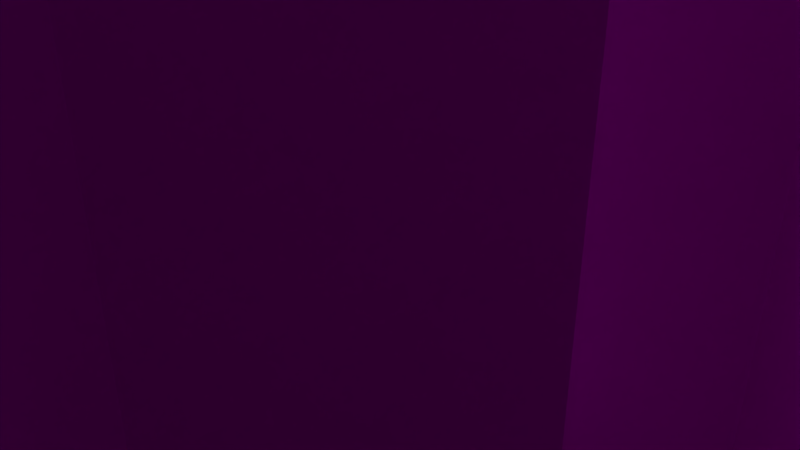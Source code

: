 # Source: map.blend  (saved by Blender 2.79.0; exported with 4.5.12 LTS)
import bpy
from mathutils import Matrix  # noqa: F401  (used for matrix-valued properties, if any)

bpy.ops.wm.read_factory_settings(use_empty=True)
scene = bpy.context.scene
scene.name = 'Scene'

# ---- collections
col_collection_1 = bpy.data.collections.new('Collection 1'); scene.collection.children.link(col_collection_1)

# ---- images (referenced by path relative to the original .blend; pixels are not part of the script)
import os
ASSET_DIR = os.environ.get("B2B_ASSET_DIR", "")  # directory of the original .blend (textures are referenced by path, not embedded)
HERE = os.path.dirname(os.path.abspath(__file__))  # packed textures are extracted next to this script under _unpacked/

def load_image(name, relpath, width, height, colorspace="sRGB"):
    """Load a texture the original file referenced (path relative to the .blend, or extracted next to this script)."""
    p = next((c for c in (os.path.join(HERE, relpath), os.path.join(ASSET_DIR, relpath)) if relpath and os.path.exists(c)), "")
    if p:
        img = bpy.data.images.load(p, check_existing=True)
        img.name = name
    else:  # same state as the original file: an image datablock whose file is absent (Cycles renders it pink)
        img = bpy.data.images.new(name, width, height)
        img.source = "FILE"
        img.filepath = "//" + (relpath or name)
    img.colorspace_settings.name = colorspace
    return img
img_map_texture_png = load_image('map_texture.png', 'Textures/map_texture.png', 1024, 1024, 'sRGB')

# ---- materials (node trees are filled in below, after node groups)
mat_material_001 = bpy.data.materials.new('Material.001')
mat_material_001.alpha_threshold = 0.0
mat_material_001.roughness = 0.5

# ---- material node trees
mat_material_001.use_nodes = True; mat_material_001.node_tree.nodes.clear()
_N = mat_material_001.node_tree.nodes; _L = mat_material_001.node_tree.links
n0 = _N.new('ShaderNodeOutputMaterial'); n0.name = 'Material Output'; n0.location = (300, 300)
n1 = _N.new('ShaderNodeBsdfDiffuse'); n1.name = 'Diffuse BSDF'; n1.location = (10, 300)
n2 = _N.new('ShaderNodeTexImage'); n2.name = 'Image Texture'; n2.location = (-180, 300)
n2.width = 140
n2.image = img_map_texture_png
_L.new(n1.outputs[0], n0.inputs[0])
_L.new(n2.outputs[0], n1.inputs[0])
n0.is_active_output = True

# ---- world
world_world = bpy.data.worlds.new('World'); scene.world = world_world
world_world.color = (0.05088, 0.05088, 0.05088)
world_world.use_sun_shadow = False
world_world.sun_shadow_jitter_overblur = 0.0
world_world.cycles.sampling_method = 'MANUAL'

# ---- cameras
cam_camera = bpy.data.cameras.new('Camera')
cam_camera.clip_end = 100.0
cam_camera.lens = 35.0
cam_camera.sensor_width = 32.0
cam_camera.sensor_height = 18.0
cam_camera.ortho_scale = 7.314
cam_camera.dof.focus_distance = 0.0

# ---- lights
light_lamp = bpy.data.lights.new('Lamp', 'POINT')
light_lamp.transmission_factor = 0.0
light_lamp.cutoff_distance = 30.0
light_lamp.energy = 100.0
light_lamp.shadow_buffer_clip_start = 1.001
light_lamp.shadow_soft_size = 0.1
light_lamp.shadow_maximum_resolution = 0.006
light_lamp.use_absolute_resolution = True

# ---- meshes
me_cube = bpy.data.meshes.new('Cube')
me_cube.from_pydata([(11.41, 10.37, 2.325), (-10.08, 10.37, 2.325), (11.41, -11.12, 2.325), (-10.08, -11.12, 2.325), (11.41, -9.857, 2.325), (11.41, -8.593, 2.325), (11.41, -7.329, 2.325), (11.41, -6.064, 2.325), (11.41, -4.8, 2.325), (11.41, -3.536, 2.325), (11.41, -2.272, 2.325), (11.41, -1.007, 2.325), (11.41, 0.257, 2.325), (11.41, 1.521, 2.325), (11.41, 2.786, 2.325), (11.41, 4.05, 2.325), (11.41, 5.314, 2.325), (11.41, 6.578, 2.325), (11.41, 7.843, 2.325), (11.41, 9.107, 2.325), (10.15, 10.37, 2.325), (8.885, 10.37, 2.325), (7.621, 10.37, 2.325), (6.357, 10.37, 2.325), (5.092, 10.37, 2.325), (3.828, 10.37, 2.325), (2.564, 10.37, 2.325), (1.3, 10.37, 2.325), (0.03536, 10.37, 2.325), (-1.229, 10.37, 2.325), (-2.493, 10.37, 2.325), (-3.757, 10.37, 2.325), (-5.022, 10.37, 2.325), (-6.286, 10.37, 2.325), (-7.55, 10.37, 2.325), (-8.815, 10.37, 2.325), (-10.08, 9.107, 2.325), (-10.08, 7.843, 2.325), (-10.08, 6.578, 2.325), (-10.08, 5.314, 2.325), (-10.08, 4.05, 2.325), (-10.08, 2.786, 2.325), (-10.08, 1.521, 2.325), (-10.08, 0.257, 2.325), (-10.08, -1.007, 2.325), (-10.08, -2.272, 2.325), (-10.08, -3.536, 2.325), (-10.08, -4.8, 2.325), (-10.08, -6.064, 2.325), (-10.08, -7.329, 2.325), (-10.08, -8.593, 2.325), (-10.08, -9.857, 2.325), (-8.815, -11.12, 2.325), (-7.55, -11.12, 2.325), (-6.286, -11.12, 2.325), (-5.022, -11.12, 2.325), (-3.757, -11.12, 2.325), (-2.493, -11.12, 2.325), (-1.229, -11.12, 2.325), (0.03536, -11.12, 2.325), (1.3, -11.12, 2.325), (2.564, -11.12, 2.325), (3.828, -11.12, 2.325), (5.092, -11.12, 2.325), (6.357, -11.12, 2.325), (7.621, -11.12, 2.325), (8.885, -11.12, 2.325), (10.15, -11.12, 2.325), (10.15, 9.107, 2.325), (10.15, 7.843, 2.325), (10.15, 6.578, 2.325), (10.15, 5.314, 2.325), (10.15, 4.05, 2.325), (10.15, 2.786, 2.325), (10.15, 1.521, 2.325), (10.15, 0.257, 2.325), (10.15, -1.007, 2.325), (10.15, -2.272, 2.325), (10.15, -3.536, 2.325), (10.15, -4.8, 2.325), (10.15, -6.064, 2.325), (10.15, -7.329, 2.325), (10.15, -8.593, 2.325), (10.15, -9.857, 2.325), (8.885, 9.107, 2.325), (8.885, 7.843, 2.325), (8.885, 6.578, 2.325), (8.885, 5.314, 2.325), (8.885, 4.05, 2.325), (8.885, 2.786, 2.325), (8.885, 1.521, 2.325), (8.885, 0.257, 2.325), (8.885, -1.007, 2.325), (8.885, -2.272, 2.325), (8.885, -3.536, 2.325), (8.885, -4.8, 2.325), (8.885, -6.064, 2.325), (8.885, -7.329, 2.325), (8.885, -8.593, 2.325), (8.885, -9.857, 2.325), (7.621, 9.107, 2.325), (7.621, 7.843, 2.325), (7.621, 6.578, 2.325), (7.621, 5.314, 2.325), (7.621, 4.05, 2.325), (7.621, 2.786, 2.325), (7.621, 1.521, 2.325), (7.621, 0.257, 2.325), (7.621, -1.007, 2.325), (7.621, -2.272, 2.325), (7.621, -3.536, 2.325), (7.621, -4.8, 2.325), (7.621, -6.064, 2.325), (7.621, -7.329, 2.325), (7.621, -8.593, 2.325), (7.621, -9.857, 2.325), (6.357, 9.107, 2.325), (6.357, 7.843, 2.325), (6.357, 6.578, 2.325), (6.357, 5.314, 2.325), (6.357, 4.05, 2.325), (6.357, 2.786, 2.325), (6.357, 1.521, 2.325), (6.357, 0.257, 2.325), (6.357, -1.007, 2.325), (6.357, -2.272, 2.325), (6.357, -3.536, 2.325), (6.357, -4.8, 2.325), (6.357, -6.064, 2.325), (6.357, -7.329, 2.325), (6.357, -8.593, 2.325), (6.357, -9.857, 2.325), (5.092, 9.107, 2.325), (5.092, 7.843, 2.325), (5.092, 6.578, 2.325), (5.092, 5.314, 2.325), (5.092, 4.05, 2.325), (5.092, 2.786, 2.325), (5.092, 1.521, 2.325), (5.092, 0.257, 2.325), (5.092, -1.007, 2.325), (5.092, -2.272, 2.325), (5.092, -3.536, 2.325), (5.092, -4.8, 2.325), (5.092, -6.064, 2.325), (5.092, -7.329, 2.325), (5.092, -8.593, 2.325), (5.092, -9.857, 2.325), (3.828, 9.107, 2.325), (3.828, 7.843, 2.325), (3.828, 6.578, 2.325), (3.828, 5.314, 2.325), (3.828, 4.05, 2.325), (3.828, 2.786, 2.325), (3.828, 1.521, 2.325), (3.828, 0.257, 2.325), (3.828, -1.007, 2.325), (3.828, -2.272, 2.325), (3.828, -3.536, 2.325), (3.828, -4.8, 2.325), (3.828, -6.064, 2.325), (3.828, -7.329, 2.325), (3.828, -8.593, 2.325), (3.828, -9.857, 2.325), (2.564, 9.107, 2.325), (2.564, 7.843, 2.325), (2.564, 6.578, 2.325), (2.564, 5.314, 2.325), (2.564, 4.05, 2.325), (2.564, 2.786, 2.325), (2.564, 1.521, 2.325), (2.564, 0.257, 2.325), (2.564, -1.007, 2.325), (2.564, -2.272, 2.325), (2.564, -3.536, 2.325), (2.564, -4.8, 2.325), (2.564, -6.064, 2.325), (2.564, -7.329, 2.325), (2.564, -8.593, 2.325), (2.564, -9.857, 2.325), (1.3, 9.107, 2.325), (1.3, 7.843, 2.325), (1.3, 6.578, 2.325), (1.3, 5.314, 2.325), (1.3, 4.05, 2.325), (1.3, 2.786, 2.325), (1.3, 1.521, 2.325), (1.3, 0.257, 2.325), (1.3, -1.007, 2.325), (1.3, -2.272, 2.325), (1.3, -3.536, 2.325), (1.3, -4.8, 2.325), (1.3, -6.064, 2.325), (1.3, -7.329, 2.325), (1.3, -8.593, 2.325), (1.3, -9.857, 2.325), (0.03536, 9.107, 2.325), (0.03536, 7.843, 2.325), (0.03536, 6.578, 2.325), (0.03536, 5.314, 2.325), (0.03536, 4.05, 2.325), (0.03536, 2.786, 2.325), (0.03536, 1.521, 2.325), (0.03536, 0.257, 2.325), (0.03536, -1.007, 2.325), (0.03536, -2.272, 2.325), (0.03536, -3.536, 2.325), (0.03536, -4.8, 2.325), (0.03536, -6.064, 2.325), (0.03536, -7.329, 2.325), (0.03536, -8.593, 2.325), (0.03536, -9.857, 2.325), (-1.229, 9.107, 2.325), (-1.229, 7.843, 2.325), (-1.229, 6.578, 2.325), (-1.229, 5.314, 2.325), (-1.229, 4.05, 2.325), (-1.229, 2.786, 2.325), (-1.229, 1.521, 2.325), (-1.229, 0.257, 2.325), (-1.229, -1.007, 2.325), (-1.229, -2.272, 2.325), (-1.229, -3.536, 2.325), (-1.229, -4.8, 2.325), (-1.229, -6.064, 2.325), (-1.229, -7.329, 2.325), (-1.229, -8.593, 2.325), (-1.229, -9.857, 2.325), (-2.493, 9.107, 2.325), (-2.493, 7.843, 2.325), (-2.493, 6.578, 2.325), (-2.493, 5.314, 2.325), (-2.493, 4.05, 2.325), (-2.493, 2.786, 2.325), (-2.493, 1.521, 2.325), (-2.493, 0.257, 2.325), (-2.493, -1.007, 2.325), (-2.493, -2.272, 2.325), (-2.493, -3.536, 2.325), (-2.493, -4.8, 2.325), (-2.493, -6.064, 2.325), (-2.493, -7.329, 2.325), (-2.493, -8.593, 2.325), (-2.493, -9.857, 2.325), (-3.757, 9.107, 2.325), (-3.757, 7.843, 2.325), (-3.757, 6.578, 2.325), (-3.757, 5.314, 2.325), (-3.757, 4.05, 2.325), (-3.757, 2.786, 2.325), (-3.757, 1.521, 2.325), (-3.757, 0.257, 2.325), (-3.757, -1.007, 2.325), (-3.757, -2.272, 2.325), (-3.757, -3.536, 2.325), (-3.757, -4.8, 2.325), (-3.757, -6.064, 2.325), (-3.757, -7.329, 2.325), (-3.757, -8.593, 2.325), (-3.757, -9.857, 2.325), (-5.022, 9.107, 2.325), (-5.022, 7.843, 2.325), (-5.022, 6.578, 2.325), (-5.022, 5.314, 2.325), (-5.022, 4.05, 2.325), (-5.022, 2.786, 2.325), (-5.022, 1.521, 2.325), (-5.022, 0.257, 2.325), (-5.022, -1.007, 2.325), (-5.022, -2.272, 2.325), (-5.022, -3.536, 2.325), (-5.022, -4.8, 2.325), (-5.022, -6.064, 2.325), (-5.022, -7.329, 2.325), (-5.022, -8.593, 2.325), (-5.022, -9.857, 2.325), (-6.286, 9.107, 2.325), (-6.286, 7.843, 2.325), (-6.286, 6.578, 2.325), (-6.286, 5.314, 2.325), (-6.286, 4.05, 2.325), (-6.286, 2.786, 2.325), (-6.286, 1.521, 2.325), (-6.286, 0.257, 2.325), (-6.286, -1.007, 2.325), (-6.286, -2.272, 2.325), (-6.286, -3.536, 2.325), (-6.286, -4.8, 2.325), (-6.286, -6.064, 2.325), (-6.286, -7.329, 2.325), (-6.286, -8.593, 2.325), (-6.286, -9.857, 2.325), (-7.55, 9.107, 2.325), (-7.55, 7.843, 2.325), (-7.55, 6.578, 2.325), (-7.55, 5.314, 2.325), (-7.55, 4.05, 2.325), (-7.55, 2.786, 2.325), (-7.55, 1.521, 2.325), (-7.55, 0.257, 2.325), (-7.55, -1.007, 2.325), (-7.55, -2.272, 2.325), (-7.55, -3.536, 2.325), (-7.55, -4.8, 2.325), (-7.55, -6.064, 2.325), (-7.55, -7.329, 2.325), (-7.55, -8.593, 2.325), (-7.55, -9.857, 2.325), (-8.815, 9.107, 2.325), (-8.815, 7.843, 2.325), (-8.815, 6.578, 2.325), (-8.815, 5.314, 2.325), (-8.815, 4.05, 2.325), (-8.815, 2.786, 2.325), (-8.815, 1.521, 2.325), (-8.815, 0.257, 2.325), (-8.815, -1.007, 2.325), (-8.815, -2.272, 2.325), (-8.815, -3.536, 2.325), (-8.815, -4.8, 2.325), (-8.815, -6.064, 2.325), (-8.815, -7.329, 2.325), (-8.815, -8.593, 2.325), (-8.815, -9.857, 2.325), (11.41, 9.107, 8.325), (11.41, 10.37, 8.325), (-8.815, 10.37, 8.325), (-10.08, 10.37, 8.325), (-10.08, -9.857, 8.325), (-10.08, -11.12, 8.325), (10.15, -11.12, 8.325), (11.41, -11.12, 8.325), (11.41, -9.857, 8.325), (11.41, -8.593, 8.325), (11.41, -7.329, 8.325), (11.41, -6.064, 8.325), (11.41, -4.8, 8.325), (11.41, -3.536, 8.325), (11.41, -2.272, 8.325), (11.41, -1.007, 8.325), (11.41, 0.257, 8.325), (11.41, 1.521, 8.325), (11.41, 2.786, 8.325), (11.41, 4.05, 8.325), (11.41, 5.314, 8.325), (11.41, 6.578, 8.325), (11.41, 7.843, 8.325), (10.15, 10.37, 8.325), (8.885, 10.37, 8.325), (7.621, 10.37, 8.325), (6.357, 10.37, 8.325), (5.092, 10.37, 8.325), (3.828, 10.37, 8.325), (2.564, 10.37, 8.325), (1.3, 10.37, 8.325), (0.03536, 10.37, 8.325), (-1.229, 10.37, 8.325), (-2.493, 10.37, 8.325), (-3.757, 10.37, 8.325), (-5.022, 10.37, 8.325), (-6.286, 10.37, 8.325), (-7.55, 10.37, 8.325), (-10.08, 9.107, 8.325), (-10.08, 7.843, 8.325), (-10.08, 6.578, 8.325), (-10.08, 5.314, 8.325), (-10.08, 4.05, 8.325), (-10.08, 2.786, 8.325), (-10.08, 1.521, 8.325), (-10.08, 0.257, 8.325), (-10.08, -1.007, 8.325), (-10.08, -2.272, 8.325), (-10.08, -3.536, 8.325), (-10.08, -4.8, 8.325), (-10.08, -6.064, 8.325), (-10.08, -7.329, 8.325), (-10.08, -8.593, 8.325), (-8.815, -11.12, 8.325), (-7.55, -11.12, 8.325), (-6.286, -11.12, 8.325), (-5.022, -11.12, 8.325), (-3.757, -11.12, 8.325), (-2.493, -11.12, 8.325), (-1.229, -11.12, 8.325), (0.03536, -11.12, 8.325), (1.3, -11.12, 8.325), (2.564, -11.12, 8.325), (3.828, -11.12, 8.325), (5.092, -11.12, 8.325), (6.357, -11.12, 8.325), (7.621, -11.12, 8.325), (8.885, -11.12, 8.325), (10.15, -9.857, 8.325), (10.15, 9.107, 8.325), (10.15, 7.843, 8.325), (10.15, 6.578, 8.325), (10.15, 5.314, 8.325), (10.15, 4.05, 8.325), (10.15, 2.786, 8.325), (10.15, 1.521, 8.325), (10.15, 0.257, 8.325), (10.15, -1.007, 8.325), (10.15, -2.272, 8.325), (10.15, -3.536, 8.325), (10.15, -4.8, 8.325), (10.15, -6.064, 8.325), (10.15, -7.329, 8.325), (10.15, -8.593, 8.325), (8.885, -9.857, 8.325), (8.885, 9.107, 8.325), (7.621, -9.857, 8.325), (7.621, 9.107, 8.325), (6.357, -9.857, 8.325), (6.357, 9.107, 8.325), (5.092, -9.857, 8.325), (5.092, 9.107, 8.325), (3.828, -9.857, 8.325), (3.828, 9.107, 8.325), (2.564, -9.857, 8.325), (2.564, 9.107, 8.325), (1.3, -9.857, 8.325), (1.3, 9.107, 8.325), (0.03536, -9.857, 8.325), (0.03536, 9.107, 8.325), (-1.229, -9.857, 8.325), (-1.229, 9.107, 8.325), (-2.493, -9.857, 8.325), (-2.493, 9.107, 8.325), (-3.757, -9.857, 8.325), (-3.757, 9.107, 8.325), (-5.022, -9.857, 8.325), (-5.022, 9.107, 8.325), (-6.286, -9.857, 8.325), (-6.286, 9.107, 8.325), (-7.55, -9.857, 8.325), (-7.55, 9.107, 8.325), (-8.815, -9.857, 8.325), (-8.815, 9.107, 8.325), (-8.815, 7.843, 8.325), (-8.815, 6.578, 8.325), (-8.815, 5.314, 8.325), (-8.815, 4.05, 8.325), (-8.815, 2.786, 8.325), (-8.815, 1.521, 8.325), (-8.815, 0.257, 8.325), (-8.815, -1.007, 8.325), (-8.815, -2.272, 8.325), (-8.815, -3.536, 8.325), (-8.815, -4.8, 8.325), (-8.815, -6.064, 8.325), (-8.815, -7.329, 8.325), (-8.815, -8.593, 8.325), (8.885, 7.843, 8.325), (8.885, 6.578, 8.325), (8.885, 5.314, 8.325), (8.885, 4.05, 8.325), (8.885, 2.786, 8.325), (8.885, 1.521, 8.325), (8.885, 0.257, 8.325), (8.885, -1.007, 8.325), (8.885, -2.272, 8.325), (8.885, -3.536, 8.325), (8.885, -4.8, 8.325), (8.885, -6.064, 8.325), (8.885, -7.329, 8.325), (8.885, -8.593, 8.325), (7.621, 7.843, 8.325), (7.621, 6.578, 8.325), (7.621, 5.314, 8.325), (7.621, 4.05, 8.325), (7.621, 2.786, 8.325), (7.621, 1.521, 8.325), (7.621, 0.257, 8.325), (7.621, -1.007, 8.325), (7.621, -2.272, 8.325), (7.621, -3.536, 8.325), (7.621, -4.8, 8.325), (7.621, -6.064, 8.325), (7.621, -7.329, 8.325), (7.621, -8.593, 8.325), (6.357, 7.843, 8.325), (6.357, 6.578, 8.325), (6.357, 5.314, 8.325), (6.357, 4.05, 8.325), (6.357, 2.786, 8.325), (6.357, 1.521, 8.325), (6.357, 0.257, 8.325), (6.357, -1.007, 8.325), (6.357, -2.272, 8.325), (6.357, -3.536, 8.325), (6.357, -4.8, 8.325), (6.357, -6.064, 8.325), (6.357, -7.329, 8.325), (6.357, -8.593, 8.325), (5.092, 7.843, 8.325), (5.092, 6.578, 8.325), (5.092, 5.314, 8.325), (5.092, 4.05, 8.325), (5.092, 2.786, 8.325), (5.092, 1.521, 8.325), (5.092, 0.257, 8.325), (5.092, -1.007, 8.325), (5.092, -2.272, 8.325), (5.092, -3.536, 8.325), (5.092, -4.8, 8.325), (5.092, -6.064, 8.325), (5.092, -7.329, 8.325), (5.092, -8.593, 8.325), (3.828, 7.843, 8.325), (3.828, 6.578, 8.325), (3.828, 5.314, 8.325), (3.828, 4.05, 8.325), (3.828, 2.786, 8.325), (3.828, 1.521, 8.325), (3.828, 0.257, 8.325), (3.828, -1.007, 8.325), (3.828, -2.272, 8.325), (3.828, -3.536, 8.325), (3.828, -4.8, 8.325), (3.828, -6.064, 8.325), (3.828, -7.329, 8.325), (3.828, -8.593, 8.325), (2.564, 7.843, 8.325), (2.564, 6.578, 8.325), (2.564, 5.314, 8.325), (2.564, 4.05, 8.325), (2.564, 2.786, 8.325), (2.564, 1.521, 8.325), (2.564, 0.257, 8.325), (2.564, -1.007, 8.325), (2.564, -2.272, 8.325), (2.564, -3.536, 8.325), (2.564, -4.8, 8.325), (2.564, -6.064, 8.325), (2.564, -7.329, 8.325), (2.564, -8.593, 8.325), (1.3, 7.843, 8.325), (1.3, 6.578, 8.325), (1.3, 5.314, 8.325), (1.3, 4.05, 8.325), (1.3, 2.786, 8.325), (1.3, 1.521, 8.325), (1.3, 0.257, 8.325), (1.3, -1.007, 8.325), (1.3, -2.272, 8.325), (1.3, -3.536, 8.325), (1.3, -4.8, 8.325), (1.3, -6.064, 8.325), (1.3, -7.329, 8.325), (1.3, -8.593, 8.325), (0.03536, 7.843, 8.325), (0.03536, 6.578, 8.325), (0.03536, 5.314, 8.325), (0.03536, 4.05, 8.325), (0.03536, 2.786, 8.325), (0.03536, 1.521, 8.325), (0.03536, 0.257, 8.325), (0.03536, -1.007, 8.325), (0.03536, -2.272, 8.325), (0.03536, -3.536, 8.325), (0.03536, -4.8, 8.325), (0.03536, -6.064, 8.325), (0.03536, -7.329, 8.325), (0.03536, -8.593, 8.325), (-1.229, 7.843, 8.325), (-1.229, 6.578, 8.325), (-1.229, 5.314, 8.325), (-1.229, 4.05, 8.325), (-1.229, 2.786, 8.325), (-1.229, 1.521, 8.325), (-1.229, 0.257, 8.325), (-1.229, -1.007, 8.325), (-1.229, -2.272, 8.325), (-1.229, -3.536, 8.325), (-1.229, -4.8, 8.325), (-1.229, -6.064, 8.325), (-1.229, -7.329, 8.325), (-1.229, -8.593, 8.325), (-2.493, 7.843, 8.325), (-2.493, 6.578, 8.325), (-2.493, 5.314, 8.325), (-2.493, 4.05, 8.325), (-2.493, 2.786, 8.325), (-2.493, 1.521, 8.325), (-2.493, 0.257, 8.325), (-2.493, -1.007, 8.325), (-2.493, -2.272, 8.325), (-2.493, -3.536, 8.325), (-2.493, -4.8, 8.325), (-2.493, -6.064, 8.325), (-2.493, -7.329, 8.325), (-2.493, -8.593, 8.325), (-3.757, 7.843, 8.325), (-3.757, 6.578, 8.325), (-3.757, 5.314, 8.325), (-3.757, 4.05, 8.325), (-3.757, 2.786, 8.325), (-3.757, 1.521, 8.325), (-3.757, 0.257, 8.325), (-3.757, -1.007, 8.325), (-3.757, -2.272, 8.325), (-3.757, -3.536, 8.325), (-3.757, -4.8, 8.325), (-3.757, -6.064, 8.325), (-3.757, -7.329, 8.325), (-3.757, -8.593, 8.325), (-5.022, 7.843, 8.325), (-5.022, 6.578, 8.325), (-5.022, 5.314, 8.325), (-5.022, 4.05, 8.325), (-5.022, 2.786, 8.325), (-5.022, 1.521, 8.325), (-5.022, 0.257, 8.325), (-5.022, -1.007, 8.325), (-5.022, -2.272, 8.325), (-5.022, -3.536, 8.325), (-5.022, -4.8, 8.325), (-5.022, -6.064, 8.325), (-5.022, -7.329, 8.325), (-5.022, -8.593, 8.325), (-6.286, 7.843, 8.325), (-6.286, 6.578, 8.325), (-6.286, 5.314, 8.325), (-6.286, 4.05, 8.325), (-6.286, 2.786, 8.325), (-6.286, 1.521, 8.325), (-6.286, 0.257, 8.325), (-6.286, -1.007, 8.325), (-6.286, -2.272, 8.325), (-6.286, -3.536, 8.325), (-6.286, -4.8, 8.325), (-6.286, -6.064, 8.325), (-6.286, -7.329, 8.325), (-6.286, -8.593, 8.325), (-7.55, 7.843, 8.325), (-7.55, 6.578, 8.325), (-7.55, 5.314, 8.325), (-7.55, 4.05, 8.325), (-7.55, 2.786, 8.325), (-7.55, 1.521, 8.325), (-7.55, 0.257, 8.325), (-7.55, -1.007, 8.325), (-7.55, -2.272, 8.325), (-7.55, -3.536, 8.325), (-7.55, -4.8, 8.325), (-7.55, -6.064, 8.325), (-7.55, -7.329, 8.325), (-7.55, -8.593, 8.325)], [], [(312, 311, 440, 441), (69, 70, 395, 394), (18, 19, 324, 346), (311, 310, 439, 440), (68, 69, 394, 393), (17, 18, 346, 345), (260, 244, 429, 431), (310, 309, 438, 439), (16, 17, 345, 344), (243, 259, 428, 426), (309, 308, 437, 438), (15, 16, 344, 343), (66, 67, 330, 391), (14, 15, 343, 342), (65, 66, 391, 390), (308, 292, 435, 437), (13, 14, 342, 341), (64, 65, 390, 389), (291, 307, 434, 432), (12, 13, 341, 340), (63, 64, 389, 388), (100, 84, 409, 411), (11, 12, 340, 339), (62, 63, 388, 387), (83, 99, 408, 392), (10, 11, 339, 338), (61, 62, 387, 386), (9, 10, 338, 337), (60, 61, 386, 385), (8, 9, 337, 336), (148, 132, 415, 417), (59, 60, 385, 384), (7, 8, 336, 335), (131, 147, 414, 412), (68, 84, 85, 69), (69, 85, 86, 70), (70, 86, 87, 71), (71, 87, 88, 72), (72, 88, 89, 73), (73, 89, 90, 74), (74, 90, 91, 75), (75, 91, 92, 76), (76, 92, 93, 77), (77, 93, 94, 78), (78, 94, 95, 79), (79, 95, 96, 80), (80, 96, 97, 81), (81, 97, 98, 82), (82, 98, 99, 83), (58, 59, 384, 383), (84, 100, 101, 85), (208, 192, 547, 561), (86, 102, 103, 87), (87, 103, 468, 454), (88, 104, 105, 89), (191, 207, 560, 546), (90, 106, 107, 91), (160, 159, 518, 519), (92, 108, 109, 93), (258, 257, 604, 605), (94, 110, 111, 95), (102, 86, 453, 467), (96, 112, 113, 97), (206, 190, 545, 559), (98, 114, 115, 99), (6, 7, 335, 334), (100, 116, 117, 101), (101, 117, 118, 102), (102, 118, 119, 103), (103, 119, 120, 104), (104, 120, 121, 105), (105, 121, 122, 106), (106, 122, 123, 107), (107, 123, 124, 108), (108, 124, 125, 109), (109, 125, 126, 110), (110, 126, 127, 111), (111, 127, 128, 112), (112, 128, 129, 113), (113, 129, 130, 114), (114, 130, 131, 115), (57, 58, 383, 382), (116, 132, 133, 117), (85, 101, 466, 452), (118, 134, 135, 119), (189, 205, 558, 544), (120, 136, 137, 121), (158, 157, 516, 517), (122, 138, 139, 123), (256, 255, 602, 603), (124, 140, 141, 125), (204, 188, 543, 557), (126, 142, 143, 127), (187, 203, 556, 542), (128, 144, 145, 129), (156, 155, 514, 515), (130, 146, 147, 131), (5, 6, 334, 333), (132, 148, 149, 133), (133, 149, 150, 134), (134, 150, 151, 135), (135, 151, 152, 136), (136, 152, 153, 137), (137, 153, 154, 138), (138, 154, 155, 139), (139, 155, 156, 140), (140, 156, 157, 141), (141, 157, 158, 142), (142, 158, 159, 143), (143, 159, 160, 144), (144, 160, 161, 145), (145, 161, 162, 146), (146, 162, 163, 147), (56, 57, 382, 381), (148, 164, 165, 149), (254, 253, 600, 601), (150, 166, 167, 151), (202, 186, 541, 555), (152, 168, 169, 153), (306, 290, 633, 647), (154, 170, 171, 155), (185, 201, 554, 540), (156, 172, 173, 157), (289, 305, 646, 632), (158, 174, 175, 159), (154, 153, 512, 513), (160, 176, 177, 161), (252, 251, 598, 599), (162, 178, 179, 163), (196, 180, 421, 423), (164, 180, 181, 165), (165, 181, 182, 166), (166, 182, 183, 167), (167, 183, 184, 168), (168, 184, 185, 169), (169, 185, 186, 170), (170, 186, 187, 171), (171, 187, 188, 172), (172, 188, 189, 173), (173, 189, 190, 174), (174, 190, 191, 175), (175, 191, 192, 176), (176, 192, 193, 177), (177, 193, 194, 178), (178, 194, 195, 179), (4, 5, 333, 332), (180, 196, 197, 181), (200, 184, 539, 553), (182, 198, 199, 183), (304, 288, 631, 645), (184, 200, 201, 185), (183, 199, 552, 538), (186, 202, 203, 187), (287, 303, 644, 630), (188, 204, 205, 189), (152, 151, 510, 511), (190, 206, 207, 191), (250, 249, 596, 597), (192, 208, 209, 193), (198, 182, 537, 551), (194, 210, 211, 195), (55, 56, 381, 380), (196, 212, 213, 197), (197, 213, 214, 198), (198, 214, 215, 199), (199, 215, 216, 200), (200, 216, 217, 201), (201, 217, 218, 202), (202, 218, 219, 203), (203, 219, 220, 204), (204, 220, 221, 205), (205, 221, 222, 206), (206, 222, 223, 207), (207, 223, 224, 208), (208, 224, 225, 209), (209, 225, 226, 210), (210, 226, 227, 211), (179, 195, 420, 418), (212, 228, 229, 213), (302, 286, 629, 643), (214, 230, 231, 215), (181, 197, 550, 536), (216, 232, 233, 217), (285, 301, 642, 628), (218, 234, 235, 219), (150, 149, 508, 509), (220, 236, 237, 221), (248, 247, 594, 595), (222, 238, 239, 223), (300, 284, 627, 641), (224, 240, 241, 225), (283, 299, 640, 626), (226, 242, 243, 227), (2, 4, 332, 331), (228, 244, 245, 229), (229, 245, 246, 230), (230, 246, 247, 231), (231, 247, 248, 232), (232, 248, 249, 233), (233, 249, 250, 234), (234, 250, 251, 235), (235, 251, 252, 236), (236, 252, 253, 237), (237, 253, 254, 238), (238, 254, 255, 239), (239, 255, 256, 240), (240, 256, 257, 241), (241, 257, 258, 242), (242, 258, 259, 243), (54, 55, 380, 379), (244, 260, 261, 245), (246, 245, 592, 593), (246, 262, 263, 247), (298, 282, 625, 639), (248, 264, 265, 249), (281, 297, 638, 624), (250, 266, 267, 251), (296, 280, 623, 637), (252, 268, 269, 253), (145, 146, 507, 506), (254, 270, 271, 255), (279, 295, 636, 622), (256, 272, 273, 257), (294, 278, 621, 635), (258, 274, 275, 259), (67, 2, 331, 330), (260, 276, 277, 261), (261, 277, 278, 262), (262, 278, 279, 263), (263, 279, 280, 264), (264, 280, 281, 265), (265, 281, 282, 266), (266, 282, 283, 267), (267, 283, 284, 268), (268, 284, 285, 269), (269, 285, 286, 270), (270, 286, 287, 271), (271, 287, 288, 272), (272, 288, 289, 273), (273, 289, 290, 274), (274, 290, 291, 275), (53, 54, 379, 378), (276, 292, 293, 277), (143, 144, 505, 504), (278, 294, 295, 279), (241, 242, 591, 590), (280, 296, 297, 281), (277, 293, 634, 620), (282, 298, 299, 283), (141, 142, 503, 502), (284, 300, 301, 285), (239, 240, 589, 588), (286, 302, 303, 287), (139, 140, 501, 500), (288, 304, 305, 289), (237, 238, 587, 586), (290, 306, 307, 291), (51, 3, 329, 328), (292, 308, 309, 293), (293, 309, 310, 294), (294, 310, 311, 295), (295, 311, 312, 296), (296, 312, 313, 297), (297, 313, 314, 298), (298, 314, 315, 299), (299, 315, 316, 300), (300, 316, 317, 301), (301, 317, 318, 302), (302, 318, 319, 303), (303, 319, 320, 304), (304, 320, 321, 305), (305, 321, 322, 306), (306, 322, 323, 307), (244, 228, 427, 429), (52, 53, 378, 377), (35, 1, 327, 326), (227, 243, 426, 424), (3, 52, 377, 329), (19, 0, 325, 324), (50, 51, 328, 376), (49, 50, 376, 375), (292, 276, 433, 435), (48, 49, 375, 374), (275, 291, 432, 430), (47, 48, 374, 373), (84, 68, 393, 409), (46, 47, 373, 372), (45, 46, 372, 371), (44, 45, 371, 370), (436, 328, 329, 377), (332, 392, 330, 331), (392, 408, 391, 330), (408, 410, 390, 391), (410, 412, 389, 390), (412, 414, 388, 389), (414, 416, 387, 388), (416, 418, 386, 387), (418, 420, 385, 386), (420, 422, 384, 385), (422, 424, 383, 384), (424, 426, 382, 383), (426, 428, 381, 382), (428, 430, 380, 381), (430, 432, 379, 380), (432, 434, 378, 379), (434, 436, 377, 378), (325, 347, 393, 324), (324, 393, 394, 346), (346, 394, 395, 345), (345, 395, 396, 344), (344, 396, 397, 343), (343, 397, 398, 342), (342, 398, 399, 341), (341, 399, 400, 340), (340, 400, 401, 339), (339, 401, 402, 338), (338, 402, 403, 337), (337, 403, 404, 336), (336, 404, 405, 335), (335, 405, 406, 334), (334, 406, 407, 333), (333, 407, 392, 332), (347, 348, 409, 393), (348, 349, 411, 409), (349, 350, 413, 411), (350, 351, 415, 413), (351, 352, 417, 415), (352, 353, 419, 417), (353, 354, 421, 419), (354, 355, 423, 421), (355, 356, 425, 423), (356, 357, 427, 425), (357, 358, 429, 427), (358, 359, 431, 429), (359, 360, 433, 431), (360, 361, 435, 433), (361, 326, 437, 435), (326, 327, 362, 437), (437, 362, 363, 438), (438, 363, 364, 439), (439, 364, 365, 440), (440, 365, 366, 441), (441, 366, 367, 442), (442, 367, 368, 443), (443, 368, 369, 444), (444, 369, 370, 445), (445, 370, 371, 446), (446, 371, 372, 447), (447, 372, 373, 448), (448, 373, 374, 449), (449, 374, 375, 450), (450, 375, 376, 451), (451, 376, 328, 436), (0, 20, 347, 325), (195, 211, 422, 420), (70, 71, 396, 395), (313, 312, 441, 442), (20, 21, 348, 347), (212, 196, 423, 425), (71, 72, 397, 396), (314, 313, 442, 443), (21, 22, 349, 348), (72, 73, 398, 397), (315, 314, 443, 444), (22, 23, 350, 349), (73, 74, 399, 398), (316, 315, 444, 445), (147, 163, 416, 414), (23, 24, 351, 350), (74, 75, 400, 399), (317, 316, 445, 446), (164, 148, 417, 419), (24, 25, 352, 351), (75, 76, 401, 400), (318, 317, 446, 447), (25, 26, 353, 352), (76, 77, 402, 401), (319, 318, 447, 448), (26, 27, 354, 353), (99, 115, 410, 408), (77, 78, 403, 402), (320, 319, 448, 449), (27, 28, 355, 354), (116, 100, 411, 413), (78, 79, 404, 403), (321, 320, 449, 450), (28, 29, 356, 355), (307, 323, 436, 434), (79, 80, 405, 404), (322, 321, 450, 451), (29, 30, 357, 356), (323, 322, 451, 436), (80, 81, 406, 405), (30, 31, 358, 357), (81, 82, 407, 406), (31, 32, 359, 358), (82, 83, 392, 407), (259, 275, 430, 428), (32, 33, 360, 359), (276, 260, 431, 433), (33, 34, 361, 360), (34, 35, 326, 361), (1, 36, 362, 327), (211, 227, 424, 422), (36, 37, 363, 362), (228, 212, 425, 427), (37, 38, 364, 363), (38, 39, 365, 364), (163, 179, 418, 416), (39, 40, 366, 365), (180, 164, 419, 421), (40, 41, 367, 366), (41, 42, 368, 367), (42, 43, 369, 368), (115, 131, 412, 410), (43, 44, 370, 369), (132, 116, 413, 415), (452, 466, 467, 453), (454, 468, 469, 455), (456, 470, 471, 457), (458, 472, 473, 459), (460, 474, 475, 461), (462, 476, 477, 463), (464, 478, 479, 465), (480, 494, 495, 481), (482, 496, 497, 483), (484, 498, 499, 485), (486, 500, 501, 487), (488, 502, 503, 489), (490, 504, 505, 491), (492, 506, 507, 493), (508, 522, 523, 509), (510, 524, 525, 511), (512, 526, 527, 513), (514, 528, 529, 515), (516, 530, 531, 517), (518, 532, 533, 519), (520, 534, 535, 521), (536, 550, 551, 537), (538, 552, 553, 539), (540, 554, 555, 541), (542, 556, 557, 543), (544, 558, 559, 545), (546, 560, 561, 547), (548, 562, 563, 549), (564, 578, 579, 565), (566, 580, 581, 567), (568, 582, 583, 569), (570, 584, 585, 571), (572, 586, 587, 573), (574, 588, 589, 575), (576, 590, 591, 577), (592, 606, 607, 593), (594, 608, 609, 595), (596, 610, 611, 597), (598, 612, 613, 599), (600, 614, 615, 601), (602, 616, 617, 603), (604, 618, 619, 605), (620, 634, 635, 621), (622, 636, 637, 623), (624, 638, 639, 625), (626, 640, 641, 627), (628, 642, 643, 629), (630, 644, 645, 631), (632, 646, 647, 633), (104, 88, 455, 469), (162, 161, 520, 521), (193, 209, 562, 548), (89, 105, 470, 456), (210, 194, 549, 563), (106, 90, 457, 471), (91, 107, 472, 458), (261, 262, 607, 606), (108, 92, 459, 473), (93, 109, 474, 460), (263, 264, 609, 608), (165, 166, 523, 522), (110, 94, 461, 475), (95, 111, 476, 462), (265, 266, 611, 610), (167, 168, 525, 524), (112, 96, 463, 477), (97, 113, 478, 464), (267, 268, 613, 612), (169, 170, 527, 526), (114, 98, 465, 479), (269, 270, 615, 614), (171, 172, 529, 528), (271, 272, 617, 616), (173, 174, 531, 530), (273, 274, 619, 618), (175, 176, 533, 532), (177, 178, 535, 534), (278, 277, 620, 621), (213, 229, 578, 564), (230, 214, 565, 579), (280, 279, 622, 623), (182, 181, 536, 537), (215, 231, 580, 566), (232, 216, 567, 581), (282, 281, 624, 625), (184, 183, 538, 539), (86, 85, 452, 453), (217, 233, 582, 568), (234, 218, 569, 583), (284, 283, 626, 627), (186, 185, 540, 541), (88, 87, 454, 455), (219, 235, 584, 570), (236, 220, 571, 585), (286, 285, 628, 629), (188, 187, 542, 543), (90, 89, 456, 457), (221, 237, 586, 572), (117, 133, 494, 480), (238, 222, 573, 587), (134, 118, 481, 495), (288, 287, 630, 631), (190, 189, 544, 545), (92, 91, 458, 459), (223, 239, 588, 574), (119, 135, 496, 482), (240, 224, 575, 589), (136, 120, 483, 497), (290, 289, 632, 633), (192, 191, 546, 547), (94, 93, 460, 461), (225, 241, 590, 576), (121, 137, 498, 484), (242, 226, 577, 591), (138, 122, 485, 499), (194, 193, 548, 549), (96, 95, 462, 463), (123, 139, 500, 486), (140, 124, 487, 501), (98, 97, 464, 465), (125, 141, 502, 488), (293, 294, 635, 634), (142, 126, 489, 503), (127, 143, 504, 490), (295, 296, 637, 636), (197, 198, 551, 550), (144, 128, 491, 505), (129, 145, 506, 492), (297, 298, 639, 638), (199, 200, 553, 552), (101, 102, 467, 466), (146, 130, 493, 507), (299, 300, 641, 640), (201, 202, 555, 554), (103, 104, 469, 468), (301, 302, 643, 642), (203, 204, 557, 556), (105, 106, 471, 470), (303, 304, 645, 644), (205, 206, 559, 558), (107, 108, 473, 472), (305, 306, 647, 646), (207, 208, 561, 560), (109, 110, 475, 474), (209, 210, 563, 562), (111, 112, 477, 476), (245, 261, 606, 592), (113, 114, 479, 478), (262, 246, 593, 607), (247, 263, 608, 594), (264, 248, 595, 609), (214, 213, 564, 565), (249, 265, 610, 596), (266, 250, 597, 611), (216, 215, 566, 567), (118, 117, 480, 481), (251, 267, 612, 598), (268, 252, 599, 613), (218, 217, 568, 569), (120, 119, 482, 483), (253, 269, 614, 600), (149, 165, 522, 508), (270, 254, 601, 615), (166, 150, 509, 523), (220, 219, 570, 571), (122, 121, 484, 485), (255, 271, 616, 602), (151, 167, 524, 510), (272, 256, 603, 617), (168, 152, 511, 525), (222, 221, 572, 573), (124, 123, 486, 487), (257, 273, 618, 604), (153, 169, 526, 512), (274, 258, 605, 619), (170, 154, 513, 527), (224, 223, 574, 575), (126, 125, 488, 489), (155, 171, 528, 514), (172, 156, 515, 529), (226, 225, 576, 577), (128, 127, 490, 491), (157, 173, 530, 516), (174, 158, 517, 531), (130, 129, 492, 493), (159, 175, 532, 518), (176, 160, 519, 533), (161, 177, 534, 520), (229, 230, 579, 578), (178, 162, 521, 535), (231, 232, 581, 580), (133, 134, 495, 494), (233, 234, 583, 582), (135, 136, 497, 496), (235, 236, 585, 584), (137, 138, 499, 498)])
_uv = me_cube.uv_layers.new(name='UVMap')
_uv.uv.foreach_set('vector', [0.5142, 0.6193, 0.5339, 0.6193, 0.5339, 0.7126, 0.5142, 0.7126, 0.799, 0.09435, 0.7794, 0.09435, 0.7794, 0.001083, 0.799, 0.001083, 0.3892, 0.001083, 0.4088, 0.001083, 0.4088, 0.09435, 0.3892, 0.09435, 0.5339, 0.6193, 0.5535, 0.6193, 0.5535, 0.7126, 0.5339, 0.7126, 0.8187, 0.09435, 0.799, 0.09435, 0.799, 0.001083, 0.8187, 0.001084, 0.3695, 0.001083, 0.3892, 0.001083, 0.3892, 0.09435, 0.3695, 0.09435, 0.357, 0.5239, 0.3767, 0.5239, 0.3767, 0.6172, 0.357, 0.6172, 0.5535, 0.6193, 0.5732, 0.6193, 0.5732, 0.7126, 0.5535, 0.7126, 0.3498, 0.001083, 0.3695, 0.001083, 0.3695, 0.09435, 0.3498, 0.09435, 0.3963, 0.808, 0.3767, 0.808, 0.3767, 0.7148, 0.3963, 0.7148, 0.5732, 0.6193, 0.5928, 0.6193, 0.5928, 0.7126, 0.5732, 0.7126, 0.3302, 0.001083, 0.3498, 0.001083, 0.3498, 0.09435, 0.3302, 0.09435, 0.001083, 0.1337, 0.001083, 0.114, 0.09435, 0.114, 0.09435, 0.1337, 0.3105, 0.001083, 0.3302, 0.001083, 0.3302, 0.09435, 0.3105, 0.09435, 0.001083, 0.1533, 0.001083, 0.1337, 0.09435, 0.1337, 0.09435, 0.1533, 0.298, 0.5239, 0.3177, 0.5239, 0.3177, 0.6172, 0.298, 0.6172, 0.2909, 0.001083, 0.3105, 0.001083, 0.3105, 0.09435, 0.2909, 0.09435, 0.001084, 0.173, 0.001083, 0.1533, 0.09435, 0.1533, 0.09435, 0.173, 0.3374, 0.808, 0.3177, 0.808, 0.3177, 0.7148, 0.3374, 0.7148, 0.2712, 0.001083, 0.2909, 0.001083, 0.2909, 0.09435, 0.2712, 0.09435, 0.001084, 0.1926, 0.001084, 0.173, 0.09435, 0.173, 0.09435, 0.1926, 0.5535, 0.5239, 0.5732, 0.5239, 0.5732, 0.6172, 0.5535, 0.6172, 0.2516, 0.001083, 0.2712, 0.001083, 0.2712, 0.09435, 0.2516, 0.09435, 0.001084, 0.2123, 0.001084, 0.1926, 0.09435, 0.1926, 0.09435, 0.2123, 0.5928, 0.808, 0.5732, 0.808, 0.5732, 0.7148, 0.5928, 0.7148, 0.2319, 0.001083, 0.2516, 0.001083, 0.2516, 0.09435, 0.2319, 0.09435, 0.001084, 0.2319, 0.001084, 0.2123, 0.09435, 0.2123, 0.09435, 0.2319, 0.2123, 0.001083, 0.2319, 0.001083, 0.2319, 0.09435, 0.2123, 0.09435, 0.001084, 0.2516, 0.001084, 0.2319, 0.09435, 0.2319, 0.09435, 0.2516, 0.1926, 0.001083, 0.2123, 0.001083, 0.2123, 0.09435, 0.1926, 0.09435, 0.4946, 0.5239, 0.5142, 0.5239, 0.5142, 0.6172, 0.4946, 0.6172, 0.001084, 0.2712, 0.001084, 0.2516, 0.09435, 0.2516, 0.09435, 0.2712, 0.173, 0.001083, 0.1926, 0.001083, 0.1926, 0.09435, 0.173, 0.09435, 0.5339, 0.808, 0.5142, 0.808, 0.5142, 0.7148, 0.5339, 0.7148, 0.2959, 0.8187, 0.2762, 0.8187, 0.2762, 0.799, 0.2959, 0.799, 0.2959, 0.799, 0.2762, 0.799, 0.2762, 0.7794, 0.2959, 0.7794, 0.2959, 0.7794, 0.2762, 0.7794, 0.2762, 0.7597, 0.2959, 0.7597, 0.2959, 0.7597, 0.2762, 0.7597, 0.2762, 0.7401, 0.2959, 0.7401, 0.2959, 0.7401, 0.2762, 0.7401, 0.2762, 0.7204, 0.2959, 0.7204, 0.2959, 0.7204, 0.2762, 0.7204, 0.2762, 0.7008, 0.2959, 0.7008, 0.2959, 0.7008, 0.2762, 0.7008, 0.2762, 0.6811, 0.2959, 0.6811, 0.2959, 0.6811, 0.2762, 0.6811, 0.2762, 0.6615, 0.2959, 0.6615, 0.2959, 0.6615, 0.2762, 0.6615, 0.2762, 0.6418, 0.2959, 0.6418, 0.2959, 0.6418, 0.2762, 0.6418, 0.2762, 0.6222, 0.2959, 0.6222, 0.2959, 0.6222, 0.2762, 0.6222, 0.2762, 0.6025, 0.2959, 0.6025, 0.2959, 0.6025, 0.2762, 0.6025, 0.2762, 0.5829, 0.2959, 0.5829, 0.2959, 0.5829, 0.2762, 0.5829, 0.2762, 0.5632, 0.2959, 0.5632, 0.2959, 0.5632, 0.2762, 0.5632, 0.2762, 0.5435, 0.2959, 0.5435, 0.2959, 0.5435, 0.2762, 0.5435, 0.2762, 0.5239, 0.2959, 0.5239, 0.001084, 0.2909, 0.001084, 0.2712, 0.09435, 0.2712, 0.09435, 0.2909, 0.2762, 0.8187, 0.2566, 0.8187, 0.2566, 0.799, 0.2762, 0.799, 0.8569, 0.7148, 0.8765, 0.7148, 0.8765, 0.808, 0.8569, 0.808, 0.2762, 0.7794, 0.2566, 0.7794, 0.2566, 0.7597, 0.2762, 0.7597, 0.3199, 0.9056, 0.3395, 0.9056, 0.3395, 0.9989, 0.3199, 0.9989, 0.2762, 0.7401, 0.2566, 0.7401, 0.2566, 0.7204, 0.2762, 0.7204, 0.835, 0.8102, 0.8547, 0.8102, 0.8547, 0.9035, 0.835, 0.9035, 0.2762, 0.7008, 0.2566, 0.7008, 0.2566, 0.6811, 0.2762, 0.6811, 0.9167, 0.2874, 0.9363, 0.2874, 0.9363, 0.3807, 0.9167, 0.3807, 0.2762, 0.6615, 0.2566, 0.6615, 0.2566, 0.6418, 0.2762, 0.6418, 0.5457, 0.09652, 0.5654, 0.09652, 0.5654, 0.1898, 0.5457, 0.1898, 0.2762, 0.6222, 0.2566, 0.6222, 0.2566, 0.6025, 0.2762, 0.6025, 0.4508, 0.9056, 0.4704, 0.9056, 0.4704, 0.9989, 0.4508, 0.9989, 0.2762, 0.5829, 0.2566, 0.5829, 0.2566, 0.5632, 0.2762, 0.5632, 0.8132, 0.4285, 0.8329, 0.4285, 0.8329, 0.5217, 0.8132, 0.5217, 0.2762, 0.5435, 0.2566, 0.5435, 0.2566, 0.5239, 0.2762, 0.5239, 0.1533, 0.001083, 0.173, 0.001083, 0.173, 0.09435, 0.1533, 0.09435, 0.2566, 0.8187, 0.2369, 0.8187, 0.2369, 0.799, 0.2566, 0.799, 0.2566, 0.799, 0.2369, 0.799, 0.2369, 0.7794, 0.2566, 0.7794, 0.2566, 0.7794, 0.2369, 0.7794, 0.2369, 0.7597, 0.2566, 0.7597, 0.2566, 0.7597, 0.2369, 0.7597, 0.2369, 0.7401, 0.2566, 0.7401, 0.2566, 0.7401, 0.2369, 0.7401, 0.2369, 0.7204, 0.2566, 0.7204, 0.2566, 0.7204, 0.2369, 0.7204, 0.2369, 0.7008, 0.2566, 0.7008, 0.2566, 0.7008, 0.2369, 0.7008, 0.2369, 0.6811, 0.2566, 0.6811, 0.2566, 0.6811, 0.2369, 0.6811, 0.2369, 0.6615, 0.2566, 0.6615, 0.2566, 0.6615, 0.2369, 0.6615, 0.2369, 0.6418, 0.2566, 0.6418, 0.2566, 0.6418, 0.2369, 0.6418, 0.2369, 0.6222, 0.2566, 0.6222, 0.2566, 0.6222, 0.2369, 0.6222, 0.2369, 0.6025, 0.2566, 0.6025, 0.2566, 0.6025, 0.2369, 0.6025, 0.2369, 0.5829, 0.2566, 0.5829, 0.2566, 0.5829, 0.2369, 0.5829, 0.2369, 0.5632, 0.2566, 0.5632, 0.2566, 0.5632, 0.2369, 0.5632, 0.2369, 0.5435, 0.2566, 0.5435, 0.2566, 0.5435, 0.2369, 0.5435, 0.2369, 0.5239, 0.2566, 0.5239, 0.001084, 0.3105, 0.001084, 0.2909, 0.09435, 0.2909, 0.09435, 0.3105, 0.2369, 0.8187, 0.2173, 0.8187, 0.2173, 0.799, 0.2369, 0.799, 0.966, 0.7148, 0.9856, 0.7148, 0.9856, 0.808, 0.966, 0.808, 0.2369, 0.7794, 0.2173, 0.7794, 0.2173, 0.7597, 0.2369, 0.7597, 0.6387, 0.6193, 0.6583, 0.6193, 0.6583, 0.7126, 0.6387, 0.7126, 0.2369, 0.7401, 0.2173, 0.7401, 0.2173, 0.7204, 0.2369, 0.7204, 0.6112, 0.09652, 0.6308, 0.09652, 0.6308, 0.1898, 0.6112, 0.1898, 0.2369, 0.7008, 0.2173, 0.7008, 0.2173, 0.6811, 0.2369, 0.6811, 0.9441, 0.6193, 0.9638, 0.6193, 0.9638, 0.7126, 0.9441, 0.7126, 0.2369, 0.6615, 0.2173, 0.6615, 0.2173, 0.6418, 0.2369, 0.6418, 0.7696, 0.5239, 0.7892, 0.5239, 0.7892, 0.6172, 0.7696, 0.6172, 0.2369, 0.6222, 0.2173, 0.6222, 0.2173, 0.6025, 0.2369, 0.6025, 0.7639, 0.09652, 0.7836, 0.09652, 0.7836, 0.1898, 0.7639, 0.1898, 0.2369, 0.5829, 0.2173, 0.5829, 0.2173, 0.5632, 0.2369, 0.5632, 0.7639, 0.3828, 0.7836, 0.3828, 0.7836, 0.4761, 0.7639, 0.4761, 0.2369, 0.5435, 0.2173, 0.5435, 0.2173, 0.5239, 0.2369, 0.5239, 0.1337, 0.001083, 0.1533, 0.001083, 0.1533, 0.09435, 0.1337, 0.09435, 0.2173, 0.8187, 0.1976, 0.8187, 0.1976, 0.799, 0.2173, 0.799, 0.2173, 0.799, 0.1976, 0.799, 0.1976, 0.7794, 0.2173, 0.7794, 0.2173, 0.7794, 0.1976, 0.7794, 0.1976, 0.7597, 0.2173, 0.7597, 0.2173, 0.7597, 0.1976, 0.7597, 0.1976, 0.7401, 0.2173, 0.7401, 0.2173, 0.7401, 0.1976, 0.7401, 0.1976, 0.7204, 0.2173, 0.7204, 0.2173, 0.7204, 0.1976, 0.7204, 0.1976, 0.7008, 0.2173, 0.7008, 0.2173, 0.7008, 0.1976, 0.7008, 0.1976, 0.6811, 0.2173, 0.6811, 0.2173, 0.6811, 0.1976, 0.6811, 0.1976, 0.6615, 0.2173, 0.6615, 0.2173, 0.6615, 0.1976, 0.6615, 0.1976, 0.6418, 0.2173, 0.6418, 0.2173, 0.6418, 0.1976, 0.6418, 0.1976, 0.6222, 0.2173, 0.6222, 0.2173, 0.6222, 0.1976, 0.6222, 0.1976, 0.6025, 0.2173, 0.6025, 0.2173, 0.6025, 0.1976, 0.6025, 0.1976, 0.5829, 0.2173, 0.5829, 0.2173, 0.5829, 0.1976, 0.5829, 0.1976, 0.5632, 0.2173, 0.5632, 0.2173, 0.5632, 0.1976, 0.5632, 0.1976, 0.5435, 0.2173, 0.5435, 0.2173, 0.5435, 0.1976, 0.5435, 0.1976, 0.5239, 0.2173, 0.5239, 0.001084, 0.3302, 0.001084, 0.3105, 0.09435, 0.3105, 0.09435, 0.3302, 0.1976, 0.8187, 0.178, 0.8187, 0.178, 0.799, 0.1976, 0.799, 0.5239, 0.2874, 0.5435, 0.2874, 0.5435, 0.3807, 0.5239, 0.3807, 0.1976, 0.7794, 0.178, 0.7794, 0.178, 0.7597, 0.1976, 0.7597, 0.6985, 0.09652, 0.7181, 0.09652, 0.7181, 0.1898, 0.6985, 0.1898, 0.1976, 0.7401, 0.178, 0.7401, 0.178, 0.7204, 0.1976, 0.7204, 0.2411, 0.8209, 0.2608, 0.8209, 0.2608, 0.9141, 0.2411, 0.9141, 0.1976, 0.7008, 0.178, 0.7008, 0.178, 0.6811, 0.1976, 0.6811, 0.873, 0.192, 0.8927, 0.192, 0.8927, 0.2852, 0.873, 0.2852, 0.1976, 0.6615, 0.178, 0.6615, 0.178, 0.6418, 0.1976, 0.6418, 0.6168, 0.5239, 0.6365, 0.5239, 0.6365, 0.6172, 0.6168, 0.6172, 0.1976, 0.6222, 0.178, 0.6222, 0.178, 0.6025, 0.1976, 0.6025, 0.5894, 0.192, 0.609, 0.192, 0.609, 0.2852, 0.5894, 0.2852, 0.1976, 0.5829, 0.178, 0.5829, 0.178, 0.5632, 0.1976, 0.5632, 0.6823, 0.7148, 0.7019, 0.7148, 0.7019, 0.808, 0.6823, 0.808, 0.1976, 0.5435, 0.178, 0.5435, 0.178, 0.5239, 0.1976, 0.5239, 0.4356, 0.5239, 0.4553, 0.5239, 0.4553, 0.6172, 0.4356, 0.6172, 0.178, 0.8187, 0.1583, 0.8187, 0.1583, 0.799, 0.178, 0.799, 0.178, 0.799, 0.1583, 0.799, 0.1583, 0.7794, 0.178, 0.7794, 0.178, 0.7794, 0.1583, 0.7794, 0.1583, 0.7597, 0.178, 0.7597, 0.178, 0.7597, 0.1583, 0.7597, 0.1583, 0.7401, 0.178, 0.7401, 0.178, 0.7401, 0.1583, 0.7401, 0.1583, 0.7204, 0.178, 0.7204, 0.178, 0.7204, 0.1583, 0.7204, 0.1583, 0.7008, 0.178, 0.7008, 0.178, 0.7008, 0.1583, 0.7008, 0.1583, 0.6811, 0.178, 0.6811, 0.178, 0.6811, 0.1583, 0.6811, 0.1583, 0.6615, 0.178, 0.6615, 0.178, 0.6615, 0.1583, 0.6615, 0.1583, 0.6418, 0.178, 0.6418, 0.178, 0.6418, 0.1583, 0.6418, 0.1583, 0.6222, 0.178, 0.6222, 0.178, 0.6222, 0.1583, 0.6222, 0.1583, 0.6025, 0.178, 0.6025, 0.178, 0.6025, 0.1583, 0.6025, 0.1583, 0.5829, 0.178, 0.5829, 0.178, 0.5829, 0.1583, 0.5829, 0.1583, 0.5632, 0.178, 0.5632, 0.178, 0.5632, 0.1583, 0.5632, 0.1583, 0.5435, 0.178, 0.5435, 0.178, 0.5435, 0.1583, 0.5435, 0.1583, 0.5239, 0.178, 0.5239, 0.114, 0.001083, 0.1337, 0.001083, 0.1337, 0.09435, 0.114, 0.09435, 0.1583, 0.8187, 0.1387, 0.8187, 0.1387, 0.799, 0.1583, 0.799, 0.4944, 0.8102, 0.5141, 0.8102, 0.5141, 0.9035, 0.4944, 0.9035, 0.1583, 0.7794, 0.1387, 0.7794, 0.1387, 0.7597, 0.1583, 0.7597, 0.8569, 0.8102, 0.8765, 0.8102, 0.8765, 0.9035, 0.8569, 0.9035, 0.1583, 0.7401, 0.1387, 0.7401, 0.1387, 0.7204, 0.1583, 0.7204, 0.8787, 0.6193, 0.8983, 0.6193, 0.8983, 0.7126, 0.8787, 0.7126, 0.1583, 0.7008, 0.1387, 0.7008, 0.1387, 0.6811, 0.1583, 0.6811, 0.132, 0.8209, 0.1517, 0.8209, 0.1517, 0.9141, 0.132, 0.9141, 0.1583, 0.6615, 0.1387, 0.6615, 0.1387, 0.6418, 0.1583, 0.6418, 0.3417, 0.9056, 0.3613, 0.9056, 0.3613, 0.9989, 0.3417, 0.9989, 0.1583, 0.6222, 0.1387, 0.6222, 0.1387, 0.6025, 0.1583, 0.6025, 0.7478, 0.5239, 0.7674, 0.5239, 0.7674, 0.6172, 0.7478, 0.6172, 0.1583, 0.5829, 0.1387, 0.5829, 0.1387, 0.5632, 0.1583, 0.5632, 0.4726, 0.8102, 0.4923, 0.8102, 0.4923, 0.9035, 0.4726, 0.9035, 0.1583, 0.5435, 0.1387, 0.5435, 0.1387, 0.5239, 0.1583, 0.5239, 0.001084, 0.3498, 0.001084, 0.3302, 0.09435, 0.3302, 0.09435, 0.3498, 0.1387, 0.8187, 0.119, 0.8187, 0.119, 0.799, 0.1387, 0.799, 0.1387, 0.799, 0.119, 0.799, 0.119, 0.7794, 0.1387, 0.7794, 0.1387, 0.7794, 0.119, 0.7794, 0.119, 0.7597, 0.1387, 0.7597, 0.1387, 0.7597, 0.119, 0.7597, 0.119, 0.7401, 0.1387, 0.7401, 0.1387, 0.7401, 0.119, 0.7401, 0.119, 0.7204, 0.1387, 0.7204, 0.1387, 0.7204, 0.119, 0.7204, 0.119, 0.7008, 0.1387, 0.7008, 0.1387, 0.7008, 0.119, 0.7008, 0.119, 0.6811, 0.1387, 0.6811, 0.1387, 0.6811, 0.119, 0.6811, 0.119, 0.6615, 0.1387, 0.6615, 0.1387, 0.6615, 0.119, 0.6615, 0.119, 0.6418, 0.1387, 0.6418, 0.1387, 0.6418, 0.119, 0.6418, 0.119, 0.6222, 0.1387, 0.6222, 0.1387, 0.6222, 0.119, 0.6222, 0.119, 0.6025, 0.1387, 0.6025, 0.1387, 0.6025, 0.119, 0.6025, 0.119, 0.5829, 0.1387, 0.5829, 0.1387, 0.5829, 0.119, 0.5829, 0.119, 0.5632, 0.1387, 0.5632, 0.1387, 0.5632, 0.119, 0.5632, 0.119, 0.5435, 0.1387, 0.5435, 0.1387, 0.5435, 0.119, 0.5435, 0.119, 0.5239, 0.1387, 0.5239, 0.4749, 0.808, 0.4553, 0.808, 0.4553, 0.7148, 0.4749, 0.7148, 0.119, 0.8187, 0.09935, 0.8187, 0.09935, 0.799, 0.119, 0.799, 0.298, 0.8102, 0.3177, 0.8102, 0.3177, 0.9035, 0.298, 0.9035, 0.119, 0.7794, 0.09935, 0.7794, 0.09935, 0.7597, 0.119, 0.7597, 0.633, 0.09652, 0.6526, 0.09652, 0.6526, 0.1898, 0.633, 0.1898, 0.119, 0.7401, 0.09935, 0.7401, 0.09935, 0.7204, 0.119, 0.7204, 0.6605, 0.6193, 0.6801, 0.6193, 0.6801, 0.7126, 0.6605, 0.7126, 0.119, 0.7008, 0.09935, 0.7008, 0.09935, 0.6811, 0.119, 0.6811, 0.429, 0.8102, 0.4486, 0.8102, 0.4486, 0.9035, 0.429, 0.9035, 0.119, 0.6615, 0.09935, 0.6615, 0.09935, 0.6418, 0.119, 0.6418, 0.966, 0.5239, 0.9856, 0.5239, 0.9856, 0.6172, 0.966, 0.6172, 0.119, 0.6222, 0.09935, 0.6222, 0.09935, 0.6025, 0.119, 0.6025, 0.7421, 0.192, 0.7617, 0.192, 0.7617, 0.2852, 0.7421, 0.2852, 0.119, 0.5829, 0.09935, 0.5829, 0.09935, 0.5632, 0.119, 0.5632, 0.7914, 0.5239, 0.811, 0.5239, 0.811, 0.6172, 0.7914, 0.6172, 0.119, 0.5435, 0.09935, 0.5435, 0.09935, 0.5239, 0.119, 0.5239, 0.09435, 0.001083, 0.114, 0.001083, 0.114, 0.09435, 0.09435, 0.09435, 0.09935, 0.8187, 0.0797, 0.8187, 0.0797, 0.799, 0.09935, 0.799, 0.09935, 0.799, 0.0797, 0.799, 0.0797, 0.7794, 0.09935, 0.7794, 0.09935, 0.7794, 0.0797, 0.7794, 0.0797, 0.7597, 0.09935, 0.7597, 0.09935, 0.7597, 0.0797, 0.7597, 0.0797, 0.7401, 0.09935, 0.7401, 0.09935, 0.7401, 0.0797, 0.7401, 0.0797, 0.7204, 0.09935, 0.7204, 0.09935, 0.7204, 0.0797, 0.7204, 0.0797, 0.7008, 0.09935, 0.7008, 0.09935, 0.7008, 0.0797, 0.7008, 0.0797, 0.6811, 0.09935, 0.6811, 0.09935, 0.6811, 0.0797, 0.6811, 0.0797, 0.6615, 0.09935, 0.6615, 0.09935, 0.6615, 0.0797, 0.6615, 0.0797, 0.6418, 0.09935, 0.6418, 0.09935, 0.6418, 0.0797, 0.6418, 0.0797, 0.6222, 0.09935, 0.6222, 0.09935, 0.6222, 0.0797, 0.6222, 0.0797, 0.6025, 0.09935, 0.6025, 0.09935, 0.6025, 0.0797, 0.6025, 0.0797, 0.5829, 0.09935, 0.5829, 0.09935, 0.5829, 0.0797, 0.5829, 0.0797, 0.5632, 0.09935, 0.5632, 0.09935, 0.5632, 0.0797, 0.5632, 0.0797, 0.5435, 0.09935, 0.5435, 0.09935, 0.5435, 0.0797, 0.5435, 0.0797, 0.5239, 0.09935, 0.5239, 0.001084, 0.3695, 0.001084, 0.3498, 0.09435, 0.3498, 0.09435, 0.3695, 0.0797, 0.8187, 0.06004, 0.8187, 0.06004, 0.799, 0.0797, 0.799, 0.8209, 0.001083, 0.8405, 0.001083, 0.8405, 0.09435, 0.8209, 0.09435, 0.0797, 0.7794, 0.06004, 0.7794, 0.06004, 0.7597, 0.0797, 0.7597, 0.7421, 0.3828, 0.7617, 0.3828, 0.7617, 0.4761, 0.7421, 0.4761, 0.0797, 0.7401, 0.06004, 0.7401, 0.06004, 0.7204, 0.0797, 0.7204, 0.8132, 0.7148, 0.8329, 0.7148, 0.8329, 0.808, 0.8132, 0.808, 0.0797, 0.7008, 0.06004, 0.7008, 0.06004, 0.6811, 0.0797, 0.6811, 0.8132, 0.6193, 0.8329, 0.6193, 0.8329, 0.7126, 0.8132, 0.7126, 0.0797, 0.6615, 0.06004, 0.6615, 0.06004, 0.6418, 0.0797, 0.6418, 0.2193, 0.8209, 0.2389, 0.8209, 0.2389, 0.9141, 0.2193, 0.9141, 0.0797, 0.6222, 0.06004, 0.6222, 0.06004, 0.6025, 0.0797, 0.6025, 0.835, 0.5239, 0.8547, 0.5239, 0.8547, 0.6172, 0.835, 0.6172, 0.0797, 0.5829, 0.06004, 0.5829, 0.06004, 0.5632, 0.0797, 0.5632, 0.835, 0.7148, 0.8547, 0.7148, 0.8547, 0.808, 0.835, 0.808, 0.0797, 0.5435, 0.06004, 0.5435, 0.06004, 0.5239, 0.0797, 0.5239, 0.001083, 0.114, 0.001083, 0.09435, 0.09435, 0.09435, 0.09435, 0.114, 0.06004, 0.8187, 0.04039, 0.8187, 0.04039, 0.799, 0.06004, 0.799, 0.06004, 0.799, 0.04039, 0.799, 0.04039, 0.7794, 0.06004, 0.7794, 0.06004, 0.7794, 0.04039, 0.7794, 0.04039, 0.7597, 0.06004, 0.7597, 0.06004, 0.7597, 0.04039, 0.7597, 0.04039, 0.7401, 0.06004, 0.7401, 0.06004, 0.7401, 0.04039, 0.7401, 0.04039, 0.7204, 0.06004, 0.7204, 0.06004, 0.7204, 0.04039, 0.7204, 0.04039, 0.7008, 0.06004, 0.7008, 0.06004, 0.7008, 0.04039, 0.7008, 0.04039, 0.6811, 0.06004, 0.6811, 0.06004, 0.6811, 0.04039, 0.6811, 0.04039, 0.6615, 0.06004, 0.6615, 0.06004, 0.6615, 0.04039, 0.6615, 0.04039, 0.6418, 0.06004, 0.6418, 0.06004, 0.6418, 0.04039, 0.6418, 0.04039, 0.6222, 0.06004, 0.6222, 0.06004, 0.6222, 0.04039, 0.6222, 0.04039, 0.6025, 0.06004, 0.6025, 0.06004, 0.6025, 0.04039, 0.6025, 0.04039, 0.5829, 0.06004, 0.5829, 0.06004, 0.5829, 0.04039, 0.5829, 0.04039, 0.5632, 0.06004, 0.5632, 0.06004, 0.5632, 0.04039, 0.5632, 0.04039, 0.5435, 0.06004, 0.5435, 0.06004, 0.5435, 0.04039, 0.5435, 0.04039, 0.5239, 0.06004, 0.5239, 0.001084, 0.3892, 0.001084, 0.3695, 0.09435, 0.3695, 0.09435, 0.3892, 0.04039, 0.8187, 0.02074, 0.8187, 0.02074, 0.799, 0.04039, 0.799, 0.9223, 0.7148, 0.942, 0.7148, 0.942, 0.808, 0.9223, 0.808, 0.04039, 0.7794, 0.02074, 0.7794, 0.02074, 0.7597, 0.04039, 0.7597, 0.1975, 0.8209, 0.2171, 0.8209, 0.2171, 0.9141, 0.1975, 0.9141, 0.04039, 0.7401, 0.02074, 0.7401, 0.02074, 0.7204, 0.04039, 0.7204, 0.8569, 0.6193, 0.8765, 0.6193, 0.8765, 0.7126, 0.8569, 0.7126, 0.04039, 0.7008, 0.02074, 0.7008, 0.02074, 0.6811, 0.04039, 0.6811, 0.8076, 0.192, 0.8272, 0.192, 0.8272, 0.2852, 0.8076, 0.2852, 0.04039, 0.6615, 0.02074, 0.6615, 0.02074, 0.6418, 0.04039, 0.6418, 0.9167, 0.192, 0.9363, 0.192, 0.9363, 0.2852, 0.9167, 0.2852, 0.04039, 0.6222, 0.02074, 0.6222, 0.02074, 0.6025, 0.04039, 0.6025, 0.4508, 0.8102, 0.4704, 0.8102, 0.4704, 0.9035, 0.4508, 0.9035, 0.04039, 0.5829, 0.02074, 0.5829, 0.02074, 0.5632, 0.04039, 0.5632, 0.7914, 0.7148, 0.811, 0.7148, 0.811, 0.808, 0.7914, 0.808, 0.04039, 0.5435, 0.02074, 0.5435, 0.02074, 0.5239, 0.04039, 0.5239, 0.114, 0.5217, 0.09435, 0.5217, 0.09435, 0.4285, 0.114, 0.4285, 0.02074, 0.8187, 0.001083, 0.8187, 0.001083, 0.799, 0.02074, 0.799, 0.02074, 0.799, 0.001083, 0.799, 0.001083, 0.7794, 0.02074, 0.7794, 0.02074, 0.7794, 0.001083, 0.7794, 0.001083, 0.7597, 0.02074, 0.7597, 0.02074, 0.7597, 0.001083, 0.7597, 0.001083, 0.7401, 0.02074, 0.7401, 0.02074, 0.7401, 0.001083, 0.7401, 0.001083, 0.7204, 0.02074, 0.7204, 0.02074, 0.7204, 0.001083, 0.7204, 0.001083, 0.7008, 0.02074, 0.7008, 0.02074, 0.7008, 0.001083, 0.7008, 0.001083, 0.6811, 0.02074, 0.6811, 0.02074, 0.6811, 0.001083, 0.6811, 0.001083, 0.6615, 0.02074, 0.6615, 0.02074, 0.6615, 0.001083, 0.6615, 0.001083, 0.6418, 0.02074, 0.6418, 0.02074, 0.6418, 0.001083, 0.6418, 0.001083, 0.6222, 0.02074, 0.6222, 0.02074, 0.6222, 0.001083, 0.6222, 0.001083, 0.6025, 0.02074, 0.6025, 0.02074, 0.6025, 0.001083, 0.6025, 0.001083, 0.5829, 0.02074, 0.5829, 0.02074, 0.5829, 0.001083, 0.5829, 0.001083, 0.5632, 0.02074, 0.5632, 0.02074, 0.5632, 0.001083, 0.5632, 0.001083, 0.5435, 0.02074, 0.5435, 0.02074, 0.5435, 0.001083, 0.5435, 0.001083, 0.5239, 0.02074, 0.5239, 0.3767, 0.5239, 0.3963, 0.5239, 0.3963, 0.6172, 0.3767, 0.6172, 0.001084, 0.4088, 0.001084, 0.3892, 0.09435, 0.3892, 0.09435, 0.4088, 0.5217, 0.4088, 0.5217, 0.4285, 0.4285, 0.4285, 0.4285, 0.4088, 0.416, 0.808, 0.3963, 0.808, 0.3963, 0.7148, 0.416, 0.7148, 0.001084, 0.4285, 0.001084, 0.4088, 0.09435, 0.4088, 0.09435, 0.4285, 0.4088, 0.001083, 0.4285, 0.001083, 0.4285, 0.09435, 0.4088, 0.09435, 0.1337, 0.5217, 0.114, 0.5217, 0.114, 0.4285, 0.1337, 0.4285, 0.1533, 0.5217, 0.1337, 0.5217, 0.1337, 0.4285, 0.1533, 0.4285, 0.3177, 0.5239, 0.3374, 0.5239, 0.3374, 0.6172, 0.3177, 0.6172, 0.173, 0.5217, 0.1533, 0.5217, 0.1533, 0.4285, 0.173, 0.4285, 0.357, 0.808, 0.3374, 0.808, 0.3374, 0.7148, 0.357, 0.7148, 0.1926, 0.5217, 0.173, 0.5217, 0.173, 0.4285, 0.1926, 0.4285, 0.5732, 0.5239, 0.5928, 0.5239, 0.5928, 0.6172, 0.5732, 0.6172, 0.2123, 0.5217, 0.1926, 0.5217, 0.1926, 0.4285, 0.2123, 0.4285, 0.2319, 0.5217, 0.2123, 0.5217, 0.2123, 0.4285, 0.2319, 0.4285, 0.2516, 0.5217, 0.2319, 0.5217, 0.2319, 0.4285, 0.2516, 0.4285, 0.114, 0.4088, 0.114, 0.4285, 0.09435, 0.4285, 0.09435, 0.4088, 0.114, 0.09435, 0.114, 0.114, 0.09435, 0.114, 0.09435, 0.09435, 0.114, 0.114, 0.114, 0.1337, 0.09435, 0.1337, 0.09435, 0.114, 0.114, 0.1337, 0.114, 0.1533, 0.09435, 0.1533, 0.09435, 0.1337, 0.114, 0.1533, 0.114, 0.173, 0.09435, 0.173, 0.09435, 0.1533, 0.114, 0.173, 0.114, 0.1926, 0.09435, 0.1926, 0.09435, 0.173, 0.114, 0.1926, 0.114, 0.2123, 0.09435, 0.2123, 0.09435, 0.1926, 0.114, 0.2123, 0.114, 0.2319, 0.09435, 0.2319, 0.09435, 0.2123, 0.114, 0.2319, 0.114, 0.2516, 0.09435, 0.2516, 0.09435, 0.2319, 0.114, 0.2516, 0.114, 0.2712, 0.09435, 0.2712, 0.09435, 0.2516, 0.114, 0.2712, 0.114, 0.2909, 0.09435, 0.2909, 0.09435, 0.2712, 0.114, 0.2909, 0.114, 0.3105, 0.09435, 0.3105, 0.09435, 0.2909, 0.114, 0.3105, 0.114, 0.3302, 0.09435, 0.3302, 0.09435, 0.3105, 0.114, 0.3302, 0.114, 0.3498, 0.09435, 0.3498, 0.09435, 0.3302, 0.114, 0.3498, 0.114, 0.3695, 0.09435, 0.3695, 0.09435, 0.3498, 0.114, 0.3695, 0.114, 0.3892, 0.09435, 0.3892, 0.09435, 0.3695, 0.114, 0.3892, 0.114, 0.4088, 0.09435, 0.4088, 0.09435, 0.3892, 0.4285, 0.09435, 0.4285, 0.114, 0.4088, 0.114, 0.4088, 0.09435, 0.4088, 0.09435, 0.4088, 0.114, 0.3892, 0.114, 0.3892, 0.09435, 0.3892, 0.09435, 0.3892, 0.114, 0.3695, 0.114, 0.3695, 0.09435, 0.3695, 0.09435, 0.3695, 0.114, 0.3498, 0.114, 0.3498, 0.09435, 0.3498, 0.09435, 0.3498, 0.114, 0.3302, 0.114, 0.3302, 0.09435, 0.3302, 0.09435, 0.3302, 0.114, 0.3105, 0.114, 0.3105, 0.09435, 0.3105, 0.09435, 0.3105, 0.114, 0.2909, 0.114, 0.2909, 0.09435, 0.2909, 0.09435, 0.2909, 0.114, 0.2712, 0.114, 0.2712, 0.09435, 0.2712, 0.09435, 0.2712, 0.114, 0.2516, 0.114, 0.2516, 0.09435, 0.2516, 0.09435, 0.2516, 0.114, 0.2319, 0.114, 0.2319, 0.09435, 0.2319, 0.09435, 0.2319, 0.114, 0.2123, 0.114, 0.2123, 0.09435, 0.2123, 0.09435, 0.2123, 0.114, 0.1926, 0.114, 0.1926, 0.09435, 0.1926, 0.09435, 0.1926, 0.114, 0.173, 0.114, 0.173, 0.09435, 0.173, 0.09435, 0.173, 0.114, 0.1533, 0.114, 0.1533, 0.09435, 0.1533, 0.09435, 0.1533, 0.114, 0.1337, 0.114, 0.1337, 0.09435, 0.1337, 0.09435, 0.1337, 0.114, 0.114, 0.114, 0.114, 0.09435, 0.4285, 0.114, 0.4285, 0.1337, 0.4088, 0.1337, 0.4088, 0.114, 0.4285, 0.1337, 0.4285, 0.1533, 0.4088, 0.1533, 0.4088, 0.1337, 0.4285, 0.1533, 0.4285, 0.173, 0.4088, 0.173, 0.4088, 0.1533, 0.4285, 0.173, 0.4285, 0.1926, 0.4088, 0.1926, 0.4088, 0.173, 0.4285, 0.1926, 0.4285, 0.2123, 0.4088, 0.2123, 0.4088, 0.1926, 0.4285, 0.2123, 0.4285, 0.2319, 0.4088, 0.2319, 0.4088, 0.2123, 0.4285, 0.2319, 0.4285, 0.2516, 0.4088, 0.2516, 0.4088, 0.2319, 0.4285, 0.2516, 0.4285, 0.2712, 0.4088, 0.2712, 0.4088, 0.2516, 0.4285, 0.2712, 0.4285, 0.2909, 0.4088, 0.2909, 0.4088, 0.2712, 0.4285, 0.2909, 0.4285, 0.3105, 0.4088, 0.3105, 0.4088, 0.2909, 0.4285, 0.3105, 0.4285, 0.3302, 0.4088, 0.3302, 0.4088, 0.3105, 0.4285, 0.3302, 0.4285, 0.3498, 0.4088, 0.3498, 0.4088, 0.3302, 0.4285, 0.3498, 0.4285, 0.3695, 0.4088, 0.3695, 0.4088, 0.3498, 0.4285, 0.3695, 0.4285, 0.3892, 0.4088, 0.3892, 0.4088, 0.3695, 0.4285, 0.3892, 0.4285, 0.4088, 0.4088, 0.4088, 0.4088, 0.3892, 0.4285, 0.4088, 0.4285, 0.4285, 0.4088, 0.4285, 0.4088, 0.4088, 0.4088, 0.4088, 0.4088, 0.4285, 0.3892, 0.4285, 0.3892, 0.4088, 0.3892, 0.4088, 0.3892, 0.4285, 0.3695, 0.4285, 0.3695, 0.4088, 0.3695, 0.4088, 0.3695, 0.4285, 0.3498, 0.4285, 0.3498, 0.4088, 0.3498, 0.4088, 0.3498, 0.4285, 0.3302, 0.4285, 0.3302, 0.4088, 0.3302, 0.4088, 0.3302, 0.4285, 0.3105, 0.4285, 0.3105, 0.4088, 0.3105, 0.4088, 0.3105, 0.4285, 0.2909, 0.4285, 0.2909, 0.4088, 0.2909, 0.4088, 0.2909, 0.4285, 0.2712, 0.4285, 0.2712, 0.4088, 0.2712, 0.4088, 0.2712, 0.4285, 0.2516, 0.4285, 0.2516, 0.4088, 0.2516, 0.4088, 0.2516, 0.4285, 0.2319, 0.4285, 0.2319, 0.4088, 0.2319, 0.4088, 0.2319, 0.4285, 0.2123, 0.4285, 0.2123, 0.4088, 0.2123, 0.4088, 0.2123, 0.4285, 0.1926, 0.4285, 0.1926, 0.4088, 0.1926, 0.4088, 0.1926, 0.4285, 0.173, 0.4285, 0.173, 0.4088, 0.173, 0.4088, 0.173, 0.4285, 0.1533, 0.4285, 0.1533, 0.4088, 0.1533, 0.4088, 0.1533, 0.4285, 0.1337, 0.4285, 0.1337, 0.4088, 0.1337, 0.4088, 0.1337, 0.4285, 0.114, 0.4285, 0.114, 0.4088, 0.5217, 0.09435, 0.5217, 0.114, 0.4285, 0.114, 0.4285, 0.09435, 0.4553, 0.808, 0.4356, 0.808, 0.4356, 0.7148, 0.4553, 0.7148, 0.7794, 0.09435, 0.7597, 0.09435, 0.7597, 0.001083, 0.7794, 0.001083, 0.4946, 0.6193, 0.5142, 0.6193, 0.5142, 0.7126, 0.4946, 0.7126, 0.5217, 0.114, 0.5217, 0.1337, 0.4285, 0.1337, 0.4285, 0.114, 0.416, 0.5239, 0.4356, 0.5239, 0.4356, 0.6172, 0.416, 0.6172, 0.7597, 0.09435, 0.7401, 0.09435, 0.7401, 0.001083, 0.7597, 0.001083, 0.4749, 0.6193, 0.4946, 0.6193, 0.4946, 0.7126, 0.4749, 0.7126, 0.5217, 0.1337, 0.5217, 0.1533, 0.4285, 0.1533, 0.4285, 0.1337, 0.7401, 0.09435, 0.7204, 0.09435, 0.7204, 0.001083, 0.7401, 0.001083, 0.4553, 0.6193, 0.4749, 0.6193, 0.4749, 0.7126, 0.4553, 0.7126, 0.5217, 0.1533, 0.5217, 0.173, 0.4285, 0.173, 0.4285, 0.1533, 0.7204, 0.09435, 0.7008, 0.09435, 0.7008, 0.001083, 0.7204, 0.001083, 0.4356, 0.6193, 0.4553, 0.6193, 0.4553, 0.7126, 0.4356, 0.7126, 0.5142, 0.808, 0.4946, 0.808, 0.4946, 0.7148, 0.5142, 0.7148, 0.5217, 0.173, 0.5217, 0.1926, 0.4285, 0.1926, 0.4285, 0.173, 0.7008, 0.09435, 0.6811, 0.09435, 0.6811, 0.001083, 0.7008, 0.001083, 0.416, 0.6193, 0.4356, 0.6193, 0.4356, 0.7126, 0.416, 0.7126, 0.4749, 0.5239, 0.4946, 0.5239, 0.4946, 0.6172, 0.4749, 0.6172, 0.5217, 0.1926, 0.5217, 0.2123, 0.4285, 0.2123, 0.4285, 0.1926, 0.6811, 0.09435, 0.6615, 0.09435, 0.6615, 0.001083, 0.6811, 0.001083, 0.3963, 0.6193, 0.416, 0.6193, 0.416, 0.7126, 0.3963, 0.7126, 0.5217, 0.2123, 0.5217, 0.2319, 0.4285, 0.2319, 0.4285, 0.2123, 0.6615, 0.09435, 0.6418, 0.09435, 0.6418, 0.001083, 0.6615, 0.001083, 0.3767, 0.6193, 0.3963, 0.6193, 0.3963, 0.7126, 0.3767, 0.7126, 0.5217, 0.2319, 0.5217, 0.2516, 0.4285, 0.2516, 0.4285, 0.2319, 0.5732, 0.808, 0.5535, 0.808, 0.5535, 0.7148, 0.5732, 0.7148, 0.6418, 0.09435, 0.6222, 0.09435, 0.6222, 0.001083, 0.6418, 0.001083, 0.357, 0.6193, 0.3767, 0.6193, 0.3767, 0.7126, 0.357, 0.7126, 0.5217, 0.2516, 0.5217, 0.2712, 0.4285, 0.2712, 0.4285, 0.2516, 0.5339, 0.5239, 0.5535, 0.5239, 0.5535, 0.6172, 0.5339, 0.6172, 0.6222, 0.09435, 0.6025, 0.09435, 0.6025, 0.001083, 0.6222, 0.001083, 0.3374, 0.6193, 0.357, 0.6193, 0.357, 0.7126, 0.3374, 0.7126, 0.5217, 0.2712, 0.5217, 0.2909, 0.4285, 0.2909, 0.4285, 0.2712, 0.3177, 0.808, 0.298, 0.808, 0.298, 0.7148, 0.3177, 0.7148, 0.6025, 0.09435, 0.5829, 0.09435, 0.5829, 0.001083, 0.6025, 0.001083, 0.3177, 0.6193, 0.3374, 0.6193, 0.3374, 0.7126, 0.3177, 0.7126, 0.5217, 0.2909, 0.5217, 0.3105, 0.4285, 0.3105, 0.4285, 0.2909, 0.298, 0.6193, 0.3177, 0.6193, 0.3177, 0.7126, 0.298, 0.7126, 0.5829, 0.09435, 0.5632, 0.09435, 0.5632, 0.001083, 0.5829, 0.001083, 0.5217, 0.3105, 0.5217, 0.3302, 0.4285, 0.3302, 0.4285, 0.3105, 0.5632, 0.09435, 0.5435, 0.09435, 0.5435, 0.001084, 0.5632, 0.001083, 0.5217, 0.3302, 0.5217, 0.3498, 0.4285, 0.3498, 0.4285, 0.3302, 0.5435, 0.09435, 0.5239, 0.09435, 0.5239, 0.001084, 0.5435, 0.001084, 0.3767, 0.808, 0.357, 0.808, 0.357, 0.7148, 0.3767, 0.7148, 0.5217, 0.3498, 0.5217, 0.3695, 0.4285, 0.3695, 0.4285, 0.3498, 0.3374, 0.5239, 0.357, 0.5239, 0.357, 0.6172, 0.3374, 0.6172, 0.5217, 0.3695, 0.5217, 0.3892, 0.4285, 0.3892, 0.4285, 0.3695, 0.5217, 0.3892, 0.5217, 0.4088, 0.4285, 0.4088, 0.4285, 0.3892, 0.4285, 0.5217, 0.4088, 0.5217, 0.4088, 0.4285, 0.4285, 0.4285, 0.4356, 0.808, 0.416, 0.808, 0.416, 0.7148, 0.4356, 0.7148, 0.4088, 0.5217, 0.3892, 0.5217, 0.3892, 0.4285, 0.4088, 0.4285, 0.3963, 0.5239, 0.416, 0.5239, 0.416, 0.6172, 0.3963, 0.6172, 0.3892, 0.5217, 0.3695, 0.5217, 0.3695, 0.4285, 0.3892, 0.4285, 0.3695, 0.5217, 0.3498, 0.5217, 0.3498, 0.4285, 0.3695, 0.4285, 0.4946, 0.808, 0.4749, 0.808, 0.4749, 0.7148, 0.4946, 0.7148, 0.3498, 0.5217, 0.3302, 0.5217, 0.3302, 0.4285, 0.3498, 0.4285, 0.4553, 0.5239, 0.4749, 0.5239, 0.4749, 0.6172, 0.4553, 0.6172, 0.3302, 0.5217, 0.3105, 0.5217, 0.3105, 0.4285, 0.3302, 0.4285, 0.3105, 0.5217, 0.2909, 0.5217, 0.2909, 0.4285, 0.3105, 0.4285, 0.2909, 0.5217, 0.2712, 0.5217, 0.2712, 0.4285, 0.2909, 0.4285, 0.5535, 0.808, 0.5339, 0.808, 0.5339, 0.7148, 0.5535, 0.7148, 0.2712, 0.5217, 0.2516, 0.5217, 0.2516, 0.4285, 0.2712, 0.4285, 0.5142, 0.5239, 0.5339, 0.5239, 0.5339, 0.6172, 0.5142, 0.6172, 0.9201, 0.3848, 0.9201, 0.4045, 0.9005, 0.4045, 0.9005, 0.3848, 0.5577, 0.9253, 0.5381, 0.9253, 0.5381, 0.9056, 0.5577, 0.9056, 0.8765, 0.3848, 0.8765, 0.4045, 0.8569, 0.4045, 0.8569, 0.3848, 0.9145, 0.2438, 0.9145, 0.2634, 0.8948, 0.2634, 0.8948, 0.2438, 0.8547, 0.3848, 0.8547, 0.4045, 0.835, 0.4045, 0.835, 0.3848, 0.5795, 0.9253, 0.5599, 0.9253, 0.5599, 0.9056, 0.5795, 0.9056, 0.8983, 0.4066, 0.8983, 0.4263, 0.8787, 0.4263, 0.8787, 0.4066, 0.8329, 0.4263, 0.8132, 0.4263, 0.8132, 0.4066, 0.8329, 0.4066, 0.9201, 0.5517, 0.9005, 0.5517, 0.9005, 0.5321, 0.9201, 0.5321, 0.7617, 0.5001, 0.7617, 0.5197, 0.7421, 0.5197, 0.7421, 0.5001, 0.8329, 0.4045, 0.8132, 0.4045, 0.8132, 0.3848, 0.8329, 0.3848, 0.7617, 0.4783, 0.7617, 0.4979, 0.7421, 0.4979, 0.7421, 0.4783, 0.5359, 0.9253, 0.5162, 0.9253, 0.5162, 0.9056, 0.5359, 0.9056, 0.6308, 0.5001, 0.6308, 0.5197, 0.6112, 0.5197, 0.6112, 0.5001, 0.609, 0.4979, 0.5894, 0.4979, 0.5894, 0.4783, 0.609, 0.4783, 0.5141, 0.9253, 0.4944, 0.9253, 0.4944, 0.9056, 0.5141, 0.9056, 0.8054, 0.5001, 0.8054, 0.5197, 0.7857, 0.5197, 0.7857, 0.5001, 0.5872, 0.4979, 0.5675, 0.4979, 0.5675, 0.4783, 0.5872, 0.4783, 0.7399, 0.5001, 0.7399, 0.5197, 0.7203, 0.5197, 0.7203, 0.5001, 0.9201, 0.5735, 0.9005, 0.5735, 0.9005, 0.5539, 0.9201, 0.5539, 0.5435, 0.5001, 0.5435, 0.5197, 0.5239, 0.5197, 0.5239, 0.5001, 0.5872, 0.5197, 0.5675, 0.5197, 0.5675, 0.5001, 0.5872, 0.5001, 0.9145, 0.2852, 0.8948, 0.2852, 0.8948, 0.2656, 0.9145, 0.2656, 0.7836, 0.4783, 0.7836, 0.4979, 0.7639, 0.4979, 0.7639, 0.4783, 0.6526, 0.5197, 0.633, 0.5197, 0.633, 0.5001, 0.6526, 0.5001, 0.7181, 0.5001, 0.7181, 0.5197, 0.6985, 0.5197, 0.6985, 0.5001, 0.9145, 0.2416, 0.8948, 0.2416, 0.8948, 0.2219, 0.9145, 0.2219, 0.6526, 0.4783, 0.6526, 0.4979, 0.633, 0.4979, 0.633, 0.4783, 0.6963, 0.5197, 0.6766, 0.5197, 0.6766, 0.5001, 0.6963, 0.5001, 0.9201, 0.5953, 0.9005, 0.5953, 0.9005, 0.5757, 0.9201, 0.5757, 0.8054, 0.4783, 0.8054, 0.4979, 0.7857, 0.4979, 0.7857, 0.4783, 0.6963, 0.4979, 0.6766, 0.4979, 0.6766, 0.4783, 0.6963, 0.4783, 0.7181, 0.4783, 0.7181, 0.4979, 0.6985, 0.4979, 0.6985, 0.4783, 0.9201, 0.6172, 0.9005, 0.6172, 0.9005, 0.5975, 0.9201, 0.5975, 0.6745, 0.5001, 0.6745, 0.5197, 0.6548, 0.5197, 0.6548, 0.5001, 0.5654, 0.5197, 0.5457, 0.5197, 0.5457, 0.5001, 0.5654, 0.5001, 0.9145, 0.2198, 0.8948, 0.2198, 0.8948, 0.2001, 0.9145, 0.2001, 0.7836, 0.5001, 0.7836, 0.5197, 0.7639, 0.5197, 0.7639, 0.5001, 0.609, 0.5197, 0.5894, 0.5197, 0.5894, 0.5001, 0.609, 0.5001, 0.7399, 0.4783, 0.7399, 0.4979, 0.7203, 0.4979, 0.7203, 0.4783, 0.4923, 0.9253, 0.4726, 0.9253, 0.4726, 0.9056, 0.4923, 0.9056, 0.6745, 0.4783, 0.6745, 0.4979, 0.6548, 0.4979, 0.6548, 0.4783, 0.9201, 0.4263, 0.9005, 0.4263, 0.9005, 0.4066, 0.9201, 0.4066, 0.8547, 0.4263, 0.835, 0.4263, 0.835, 0.4066, 0.8547, 0.4066, 0.6308, 0.4979, 0.6112, 0.4979, 0.6112, 0.4783, 0.6308, 0.4783, 0.8765, 0.4263, 0.8569, 0.4263, 0.8569, 0.4066, 0.8765, 0.4066, 0.5654, 0.4979, 0.5457, 0.4979, 0.5457, 0.4783, 0.5654, 0.4783, 0.8983, 0.4045, 0.8787, 0.4045, 0.8787, 0.3848, 0.8983, 0.3848, 0.5435, 0.4979, 0.5239, 0.4979, 0.5239, 0.4783, 0.5435, 0.4783, 0.9518, 0.001083, 0.9714, 0.001083, 0.9714, 0.09435, 0.9518, 0.09435, 0.6548, 0.3828, 0.6745, 0.3828, 0.6745, 0.4761, 0.6548, 0.4761, 0.6112, 0.192, 0.6308, 0.192, 0.6308, 0.2852, 0.6112, 0.2852, 0.8948, 0.09652, 0.9145, 0.09652, 0.9145, 0.1898, 0.8948, 0.1898, 0.1756, 0.8209, 0.1953, 0.8209, 0.1953, 0.9141, 0.1756, 0.9141, 0.9005, 0.7148, 0.9201, 0.7148, 0.9201, 0.808, 0.9005, 0.808, 0.9005, 0.8102, 0.9201, 0.8102, 0.9201, 0.9035, 0.9005, 0.9035, 0.04472, 0.8209, 0.06438, 0.8209, 0.06438, 0.9141, 0.04472, 0.9141, 0.9385, 0.09652, 0.9581, 0.09652, 0.9581, 0.1898, 0.9385, 0.1898, 0.9005, 0.6193, 0.9201, 0.6193, 0.9201, 0.7126, 0.9005, 0.7126, 0.9441, 0.7148, 0.9638, 0.7148, 0.9638, 0.808, 0.9441, 0.808, 0.8787, 0.8102, 0.8983, 0.8102, 0.8983, 0.9035, 0.8787, 0.9035, 0.9223, 0.6193, 0.942, 0.6193, 0.942, 0.7126, 0.9223, 0.7126, 0.93, 0.001083, 0.9496, 0.001083, 0.9496, 0.09435, 0.93, 0.09435, 0.6766, 0.3828, 0.6963, 0.3828, 0.6963, 0.4761, 0.6766, 0.4761, 0.9441, 0.8102, 0.9638, 0.8102, 0.9638, 0.9035, 0.9441, 0.9035, 0.9167, 0.09652, 0.9363, 0.09652, 0.9363, 0.1898, 0.9167, 0.1898, 0.9603, 0.2874, 0.9799, 0.2874, 0.9799, 0.3807, 0.9603, 0.3807, 0.6605, 0.8102, 0.6801, 0.8102, 0.6801, 0.9035, 0.6605, 0.9035, 0.6823, 0.5239, 0.7019, 0.5239, 0.7019, 0.6172, 0.6823, 0.6172, 0.9603, 0.192, 0.9799, 0.192, 0.9799, 0.2852, 0.9603, 0.2852, 0.8076, 0.2874, 0.8272, 0.2874, 0.8272, 0.3807, 0.8076, 0.3807, 0.5162, 0.8102, 0.5359, 0.8102, 0.5359, 0.9035, 0.5162, 0.9035, 0.9223, 0.5239, 0.942, 0.5239, 0.942, 0.6172, 0.9223, 0.6172, 0.8076, 0.09652, 0.8272, 0.09652, 0.8272, 0.1898, 0.8076, 0.1898, 0.2629, 0.8209, 0.2826, 0.8209, 0.2826, 0.9141, 0.2629, 0.9141, 0.9223, 0.8102, 0.942, 0.8102, 0.942, 0.9035, 0.9223, 0.9035, 0.1538, 0.8209, 0.1735, 0.8209, 0.1735, 0.9141, 0.1538, 0.9141, 0.3635, 0.8102, 0.3832, 0.8102, 0.3832, 0.9035, 0.3635, 0.9035, 0.3417, 0.8102, 0.3613, 0.8102, 0.3613, 0.9035, 0.3417, 0.9035, 0.3199, 0.8102, 0.3395, 0.8102, 0.3395, 0.9035, 0.3199, 0.9035, 0.9736, 0.001083, 0.9933, 0.001083, 0.9933, 0.09435, 0.9736, 0.09435, 0.8787, 0.7148, 0.8983, 0.7148, 0.8983, 0.808, 0.8787, 0.808, 0.8787, 0.5239, 0.8983, 0.5239, 0.8983, 0.6172, 0.8787, 0.6172, 0.8645, 0.001083, 0.8842, 0.001083, 0.8842, 0.09435, 0.8645, 0.09435, 0.5894, 0.2874, 0.609, 0.2874, 0.609, 0.3807, 0.5894, 0.3807, 0.966, 0.4285, 0.9856, 0.4285, 0.9856, 0.5217, 0.966, 0.5217, 0.8569, 0.5239, 0.8765, 0.5239, 0.8765, 0.6172, 0.8569, 0.6172, 0.8569, 0.4285, 0.8765, 0.4285, 0.8765, 0.5217, 0.8569, 0.5217, 0.7203, 0.192, 0.7399, 0.192, 0.7399, 0.2852, 0.7203, 0.2852, 0.7041, 0.7148, 0.7238, 0.7148, 0.7238, 0.808, 0.7041, 0.808, 0.5457, 0.3828, 0.5654, 0.3828, 0.5654, 0.4761, 0.5457, 0.4761, 0.298, 0.9056, 0.3177, 0.9056, 0.3177, 0.9989, 0.298, 0.9989, 0.7259, 0.7148, 0.7456, 0.7148, 0.7456, 0.808, 0.7259, 0.808, 0.8512, 0.2874, 0.8708, 0.2874, 0.8708, 0.3807, 0.8512, 0.3807, 0.5239, 0.3828, 0.5435, 0.3828, 0.5435, 0.4761, 0.5239, 0.4761, 0.7478, 0.7148, 0.7674, 0.7148, 0.7674, 0.808, 0.7478, 0.808, 0.5457, 0.192, 0.5654, 0.192, 0.5654, 0.2852, 0.5457, 0.2852, 0.8512, 0.09652, 0.8708, 0.09652, 0.8708, 0.1898, 0.8512, 0.1898, 0.8427, 0.001083, 0.8623, 0.001083, 0.8623, 0.09435, 0.8427, 0.09435, 0.8132, 0.5239, 0.8329, 0.5239, 0.8329, 0.6172, 0.8132, 0.6172, 0.8294, 0.09652, 0.849, 0.09652, 0.849, 0.1898, 0.8294, 0.1898, 0.9223, 0.4285, 0.942, 0.4285, 0.942, 0.5217, 0.9223, 0.5217, 0.5239, 0.192, 0.5435, 0.192, 0.5435, 0.2852, 0.5239, 0.2852, 0.7914, 0.6193, 0.811, 0.6193, 0.811, 0.7126, 0.7914, 0.7126, 0.4071, 0.8102, 0.4268, 0.8102, 0.4268, 0.9035, 0.4071, 0.9035, 0.7696, 0.8102, 0.7892, 0.8102, 0.7892, 0.9035, 0.7696, 0.9035, 0.1102, 0.8209, 0.1298, 0.8209, 0.1298, 0.9141, 0.1102, 0.9141, 0.8787, 0.4285, 0.8983, 0.4285, 0.8983, 0.5217, 0.8787, 0.5217, 0.6766, 0.09652, 0.6963, 0.09652, 0.6963, 0.1898, 0.6766, 0.1898, 0.9385, 0.2874, 0.9581, 0.2874, 0.9581, 0.3807, 0.9385, 0.3807, 0.6548, 0.192, 0.6745, 0.192, 0.6745, 0.2852, 0.6548, 0.2852, 0.001083, 0.8209, 0.02074, 0.8209, 0.02074, 0.9141, 0.001083, 0.9141, 0.7421, 0.09652, 0.7617, 0.09652, 0.7617, 0.1898, 0.7421, 0.1898, 0.5675, 0.09652, 0.5872, 0.09652, 0.5872, 0.1898, 0.5675, 0.1898, 0.6168, 0.8102, 0.6365, 0.8102, 0.6365, 0.9035, 0.6168, 0.9035, 0.6112, 0.2874, 0.6308, 0.2874, 0.6308, 0.3807, 0.6112, 0.3807, 0.9441, 0.5239, 0.9638, 0.5239, 0.9638, 0.6172, 0.9441, 0.6172, 0.7857, 0.192, 0.8054, 0.192, 0.8054, 0.2852, 0.7857, 0.2852, 0.6605, 0.7148, 0.6801, 0.7148, 0.6801, 0.808, 0.6605, 0.808, 0.6605, 0.5239, 0.6801, 0.5239, 0.6801, 0.6172, 0.6605, 0.6172, 0.6823, 0.6193, 0.7019, 0.6193, 0.7019, 0.7126, 0.6823, 0.7126, 0.633, 0.192, 0.6526, 0.192, 0.6526, 0.2852, 0.633, 0.2852, 0.595, 0.6193, 0.6147, 0.6193, 0.6147, 0.7126, 0.595, 0.7126, 0.06654, 0.8209, 0.0862, 0.8209, 0.0862, 0.9141, 0.06654, 0.9141, 0.966, 0.6193, 0.9856, 0.6193, 0.9856, 0.7126, 0.966, 0.7126, 0.6766, 0.192, 0.6963, 0.192, 0.6963, 0.2852, 0.6766, 0.2852, 0.595, 0.8102, 0.6147, 0.8102, 0.6147, 0.9035, 0.595, 0.9035, 0.08836, 0.8209, 0.108, 0.8209, 0.108, 0.9141, 0.08836, 0.9141, 0.7203, 0.3828, 0.7399, 0.3828, 0.7399, 0.4761, 0.7203, 0.4761, 0.429, 0.9056, 0.4486, 0.9056, 0.4486, 0.9989, 0.429, 0.9989, 0.6766, 0.2874, 0.6963, 0.2874, 0.6963, 0.3807, 0.6766, 0.3807, 0.5457, 0.2874, 0.5654, 0.2874, 0.5654, 0.3807, 0.5457, 0.3807, 0.7639, 0.2874, 0.7836, 0.2874, 0.7836, 0.3807, 0.7639, 0.3807, 0.7259, 0.6193, 0.7456, 0.6193, 0.7456, 0.7126, 0.7259, 0.7126, 0.3635, 0.9056, 0.3832, 0.9056, 0.3832, 0.9989, 0.3635, 0.9989, 0.5675, 0.192, 0.5872, 0.192, 0.5872, 0.2852, 0.5675, 0.2852, 0.7857, 0.09652, 0.8054, 0.09652, 0.8054, 0.1898, 0.7857, 0.1898, 0.6985, 0.2874, 0.7181, 0.2874, 0.7181, 0.3807, 0.6985, 0.3807, 0.9005, 0.4285, 0.9201, 0.4285, 0.9201, 0.5217, 0.9005, 0.5217, 0.633, 0.3828, 0.6526, 0.3828, 0.6526, 0.4761, 0.633, 0.4761, 0.7857, 0.3828, 0.8054, 0.3828, 0.8054, 0.4761, 0.7857, 0.4761, 0.3853, 0.8102, 0.405, 0.8102, 0.405, 0.9035, 0.3853, 0.9035, 0.9081, 0.001083, 0.9278, 0.001083, 0.9278, 0.09435, 0.9081, 0.09435, 0.5675, 0.2874, 0.5872, 0.2874, 0.5872, 0.3807, 0.5675, 0.3807, 0.873, 0.2874, 0.8927, 0.2874, 0.8927, 0.3807, 0.873, 0.3807, 0.8948, 0.2874, 0.9145, 0.2874, 0.9145, 0.3807, 0.8948, 0.3807, 0.6548, 0.09652, 0.6745, 0.09652, 0.6745, 0.1898, 0.6548, 0.1898, 0.8863, 0.001083, 0.906, 0.001083, 0.906, 0.09435, 0.8863, 0.09435, 0.0229, 0.8209, 0.04256, 0.8209, 0.04256, 0.9141, 0.0229, 0.9141, 0.7914, 0.8102, 0.811, 0.8102, 0.811, 0.9035, 0.7914, 0.9035, 0.7041, 0.8102, 0.7238, 0.8102, 0.7238, 0.9035, 0.7041, 0.9035, 0.6387, 0.8102, 0.6583, 0.8102, 0.6583, 0.9035, 0.6387, 0.9035, 0.7041, 0.5239, 0.7238, 0.5239, 0.7238, 0.6172, 0.7041, 0.6172, 0.7478, 0.8102, 0.7674, 0.8102, 0.7674, 0.9035, 0.7478, 0.9035, 0.4071, 0.9056, 0.4268, 0.9056, 0.4268, 0.9989, 0.4071, 0.9989, 0.5599, 0.8102, 0.5795, 0.8102, 0.5795, 0.9035, 0.5599, 0.9035, 0.595, 0.7148, 0.6147, 0.7148, 0.6147, 0.808, 0.595, 0.808, 0.6168, 0.7148, 0.6365, 0.7148, 0.6365, 0.808, 0.6168, 0.808, 0.6985, 0.192, 0.7181, 0.192, 0.7181, 0.2852, 0.6985, 0.2852, 0.966, 0.8102, 0.9856, 0.8102, 0.9856, 0.9035, 0.966, 0.9035, 0.7478, 0.6193, 0.7674, 0.6193, 0.7674, 0.7126, 0.7478, 0.7126, 0.5675, 0.3828, 0.5872, 0.3828, 0.5872, 0.4761, 0.5675, 0.4761, 0.7203, 0.09652, 0.7399, 0.09652, 0.7399, 0.1898, 0.7203, 0.1898, 0.8512, 0.192, 0.8708, 0.192, 0.8708, 0.2852, 0.8512, 0.2852, 0.7696, 0.7148, 0.7892, 0.7148, 0.7892, 0.808, 0.7696, 0.808, 0.7421, 0.2874, 0.7617, 0.2874, 0.7617, 0.3807, 0.7421, 0.3807, 0.835, 0.6193, 0.8547, 0.6193, 0.8547, 0.7126, 0.835, 0.7126, 0.835, 0.4285, 0.8547, 0.4285, 0.8547, 0.5217, 0.835, 0.5217, 0.8294, 0.2874, 0.849, 0.2874, 0.849, 0.3807, 0.8294, 0.3807, 0.8294, 0.192, 0.849, 0.192, 0.849, 0.2852, 0.8294, 0.2852, 0.5894, 0.09652, 0.609, 0.09652, 0.609, 0.1898, 0.5894, 0.1898, 0.6387, 0.7148, 0.6583, 0.7148, 0.6583, 0.808, 0.6387, 0.808, 0.8132, 0.8102, 0.8329, 0.8102, 0.8329, 0.9035, 0.8132, 0.9035, 0.7203, 0.2874, 0.7399, 0.2874, 0.7399, 0.3807, 0.7203, 0.3807, 0.5894, 0.3828, 0.609, 0.3828, 0.609, 0.4761, 0.5894, 0.4761, 0.7259, 0.8102, 0.7456, 0.8102, 0.7456, 0.9035, 0.7259, 0.9035, 0.9441, 0.4285, 0.9638, 0.4285, 0.9638, 0.5217, 0.9441, 0.5217, 0.6387, 0.5239, 0.6583, 0.5239, 0.6583, 0.6172, 0.6387, 0.6172, 0.7696, 0.6193, 0.7892, 0.6193, 0.7892, 0.7126, 0.7696, 0.7126, 0.7639, 0.192, 0.7836, 0.192, 0.7836, 0.2852, 0.7639, 0.2852, 0.6548, 0.2874, 0.6745, 0.2874, 0.6745, 0.3807, 0.6548, 0.3807, 0.9385, 0.192, 0.9581, 0.192, 0.9581, 0.2852, 0.9385, 0.2852, 0.6985, 0.3828, 0.7181, 0.3828, 0.7181, 0.4761, 0.6985, 0.4761, 0.6168, 0.6193, 0.6365, 0.6193, 0.6365, 0.7126, 0.6168, 0.7126, 0.6112, 0.3828, 0.6308, 0.3828, 0.6308, 0.4761, 0.6112, 0.4761, 0.873, 0.09652, 0.8927, 0.09652, 0.8927, 0.1898, 0.873, 0.1898, 0.6823, 0.8102, 0.7019, 0.8102, 0.7019, 0.9035, 0.6823, 0.9035, 0.5381, 0.8102, 0.5577, 0.8102, 0.5577, 0.9035, 0.5381, 0.9035, 0.633, 0.2874, 0.6526, 0.2874, 0.6526, 0.3807, 0.633, 0.3807, 0.5239, 0.09652, 0.5435, 0.09652, 0.5435, 0.1898, 0.5239, 0.1898, 0.3853, 0.9056, 0.405, 0.9056, 0.405, 0.9989, 0.3853, 0.9989, 0.595, 0.5239, 0.6147, 0.5239, 0.6147, 0.6172, 0.595, 0.6172, 0.7041, 0.6193, 0.7238, 0.6193, 0.7238, 0.7126, 0.7041, 0.7126, 0.9603, 0.09652, 0.9799, 0.09652, 0.9799, 0.1898, 0.9603, 0.1898, 0.7857, 0.2874, 0.8054, 0.2874, 0.8054, 0.3807, 0.7857, 0.3807, 0.7259, 0.5239, 0.7456, 0.5239, 0.7456, 0.6172, 0.7259, 0.6172])
me_cube.materials.append(mat_material_001)
me_cube.use_remesh_preserve_volume = False
me_cube.use_remesh_preserve_attributes = False
me_cube.use_mirror_vertex_groups = False
me_cube.update()

# ---- objects
ob_cube = bpy.data.objects.new('Cube', me_cube)
ob_lamp = bpy.data.objects.new('Lamp', light_lamp)
ob_camera = bpy.data.objects.new('Camera', cam_camera)

# ---- transforms, parenting, visibility, modifiers, constraints
ob_cube.location = (0.0, 0.0, 0.0)
ob_cube.lock_rotations_4d = False
ob_cube.empty_display_type = 'ARROWS'
ob_cube.lineart.crease_threshold = 0.0
ob_lamp.location = (4.076, 1.005, 5.904)
ob_lamp.rotation_euler = (0.6503, 0.05522, 1.866)
ob_lamp.lock_rotations_4d = False
ob_lamp.empty_display_type = 'ARROWS'
ob_lamp.color = (0.0, 0.0, 0.0, 0.0)
ob_lamp.lineart.crease_threshold = 0.0
ob_camera.location = (7.481, -6.508, 5.344)
ob_camera.rotation_euler = (1.109, 0.0, 0.8149)
ob_camera.lock_rotations_4d = False
ob_camera.empty_display_type = 'ARROWS'
ob_camera.color = (0.0, 0.0, 0.0, 0.0)
ob_camera.display_type = 'WIRE'
ob_camera.lineart.crease_threshold = 0.0

# ---- collection membership
col_collection_1.objects.link(ob_cube)
col_collection_1.objects.link(ob_lamp)
col_collection_1.objects.link(ob_camera)

# ---- scene / render settings (as saved in the file)
scene.camera = ob_camera
scene.frame_start = 1; scene.frame_end = 250; scene.frame_set(1)
scene.render.engine = 'CYCLES'
scene.render.resolution_percentage = 50
scene.render.dither_intensity = 0.0
scene.cycles.use_denoising = False
scene.cycles.samples = 128
scene.cycles.sampling_pattern = 'TABULATED_SOBOL'
scene.cycles.use_adaptive_sampling = False
scene.cycles.use_light_tree = False
scene.cycles.blur_glossy = 0.0
scene.cycles.sample_clamp_indirect = 0.0
scene.view_settings.view_transform = 'Standard'
bpy.context.view_layer.update()
